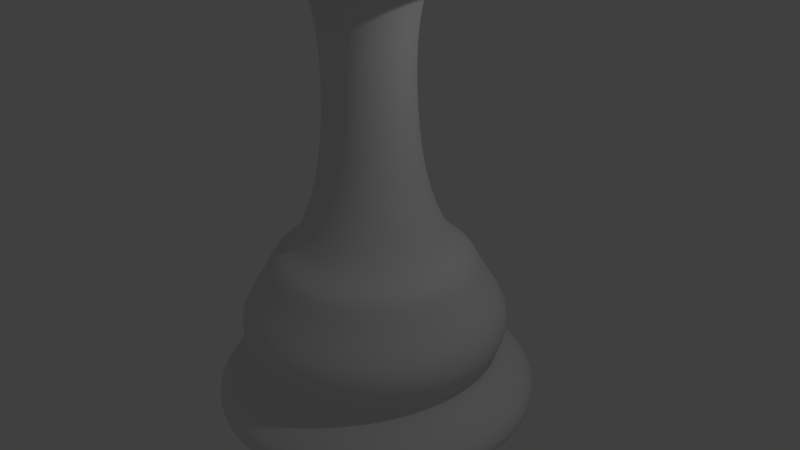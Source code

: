 # Source: queen.blend  (saved by Blender 2.76.0; exported with 4.5.12 LTS)
import bpy
from mathutils import Matrix  # noqa: F401  (used for matrix-valued properties, if any)

bpy.ops.wm.read_factory_settings(use_empty=True)
scene = bpy.context.scene
scene.name = 'Scene'

# ---- collections
col_collection_1 = bpy.data.collections.new('Collection 1'); scene.collection.children.link(col_collection_1)

# ---- world
world_world = bpy.data.worlds.new('World'); scene.world = world_world
world_world.color = (0.05088, 0.05088, 0.05088)
world_world.use_sun_shadow = False
world_world.sun_shadow_jitter_overblur = 0.0
world_world.cycles.sampling_method = 'MANUAL'
world_world.cycles.sample_map_resolution = 256

# ---- cameras
cam_camera = bpy.data.cameras.new('Camera')
cam_camera.clip_end = 100.0
cam_camera.lens = 35.0
cam_camera.sensor_width = 32.0
cam_camera.sensor_height = 18.0
cam_camera.ortho_scale = 7.314
cam_camera.dof.focus_distance = 0.0
cam_camera.dof.aperture_fstop = 128.0

# ---- lights
light_lamp = bpy.data.lights.new('Lamp', 'POINT')
light_lamp.transmission_factor = 0.0
light_lamp.cutoff_distance = 30.0
light_lamp.energy = 100.0
light_lamp.shadow_buffer_clip_start = 1.001
light_lamp.shadow_soft_size = 0.1
light_lamp.shadow_maximum_resolution = 0.006
light_lamp.use_absolute_resolution = True
light_lamp.cycles.use_multiple_importance_sampling = False

# ---- meshes
me_sphere = bpy.data.meshes.new('Sphere')
me_sphere.from_pydata([(-0.5338, -0.2211, -2.333), (-0.4085, -0.4085, -2.333), (-0.2211, -0.5338, -2.333), (-3.394e-07, -0.5778, -2.333), (0.2211, -0.5338, -2.333), (0.4085, -0.4085, -2.333), (0.5338, -0.2211, -2.333), (0.5778, -1.972e-07, -2.333), (0.5338, 0.2211, -2.333), (0.4085, 0.4085, -2.333), (0.2211, 0.5338, -2.333), (3.561e-08, 0.5778, -2.333), (-0.2211, 0.5338, -2.333), (-0.4085, 0.4085, -2.333), (-0.5338, 0.2211, -2.333), (-0.5778, 3.114e-08, -2.333), (-0.6648, 2.883e-08, -3.287), (-0.6142, 0.2544, -3.287), (-0.4701, 0.4701, -3.287), (-0.2544, 0.6142, -3.287), (-1.233e-07, 0.6648, -3.287), (0.2544, 0.6142, -3.287), (0.4701, 0.4701, -3.287), (0.6142, 0.2544, -3.287), (0.6648, -2.339e-07, -3.287), (0.6142, -0.2544, -3.287), (0.4701, -0.4701, -3.287), (0.2544, -0.6142, -3.287), (-5.548e-07, -0.6648, -3.287), (-0.2544, -0.6142, -3.287), (-0.4701, -0.4701, -3.287), (-0.6142, -0.2544, -3.287), (-1.0, 1.893e-08, -4.136), (-0.9242, 0.3828, -4.136), (-0.7074, 0.7074, -4.136), (-0.3828, 0.9242, -4.136), (-1.953e-07, 1.0, -4.136), (0.3828, 0.9242, -4.136), (0.7074, 0.7074, -4.136), (0.9242, 0.3828, -4.136), (1.0, -3.764e-07, -4.136), (0.9242, -0.3828, -4.136), (0.7074, -0.7074, -4.136), (0.3828, -0.9242, -4.136), (-8.446e-07, -1.0, -4.136), (-0.3828, -0.9242, -4.136), (-0.7074, -0.7074, -4.136), (-0.9242, -0.3828, -4.136), (-1.336, 1.778e-08, -4.265), (-1.235, 0.5114, -4.265), (-0.9449, 0.9449, -4.265), (-0.5114, 1.235, -4.265), (-7.223e-08, 1.336, -4.265), (0.5114, 1.235, -4.265), (0.9449, 0.9449, -4.265), (1.235, 0.5114, -4.265), (1.336, -5.103e-07, -4.265), (1.235, -0.5114, -4.265), (0.9449, -0.9449, -4.265), (0.5114, -1.235, -4.265), (-9.396e-07, -1.336, -4.265), (-0.5114, -1.235, -4.265), (-0.9449, -0.9449, -4.265), (-1.235, -0.5114, -4.265), (-1.485, 1.437e-08, -4.652), (-1.372, 0.5683, -4.652), (-1.05, 1.05, -4.652), (-0.5683, 1.372, -4.652), (8.869e-08, 1.485, -4.652), (0.5683, 1.372, -4.652), (1.05, 1.05, -4.652), (1.372, 0.5683, -4.652), (1.485, -5.725e-07, -4.652), (1.372, -0.5683, -4.652), (1.05, -1.05, -4.652), (0.5683, -1.372, -4.652), (-8.752e-07, -1.485, -4.652), (-0.5683, -1.372, -4.652), (-1.05, -1.05, -4.652), (-1.372, -0.5683, -4.652), (-1.796, 2.482e-08, -5.038), (-1.659, 0.6873, -5.038), (-1.27, 1.27, -5.038), (-0.6873, 1.659, -5.038), (1.9e-07, 1.796, -5.038), (0.6873, 1.659, -5.038), (1.27, 1.27, -5.038), (1.659, 0.6873, -5.038), (1.796, -6.849e-07, -5.038), (1.659, -0.6873, -5.038), (1.27, -1.27, -5.038), (0.6873, -1.659, -5.038), (-9.757e-07, -1.796, -5.038), (-0.6873, -1.659, -5.038), (-1.27, -1.27, -5.038), (-1.659, -0.6873, -5.038), (-1.796, 2.482e-08, -5.415), (-1.659, 0.6873, -5.415), (-1.27, 1.27, -5.415), (-0.6873, 1.659, -5.415), (1.639e-07, 1.796, -5.415), (0.6873, 1.659, -5.415), (1.27, 1.27, -5.415), (1.659, 0.6873, -5.415), (1.796, -6.849e-07, -5.415), (1.659, -0.6873, -5.415), (1.27, -1.27, -5.415), (0.6873, -1.659, -5.415), (-1.002e-06, -1.796, -5.415), (-0.6873, -1.659, -5.415), (-1.27, -1.27, -5.415), (-1.659, -0.6873, -5.415), (-1.593, 2.13e-08, -5.586), (-1.472, 0.6096, -5.586), (-1.126, 1.126, -5.586), (-0.6096, 1.472, -5.586), (8.982e-08, 1.593, -5.586), (0.6096, 1.472, -5.586), (1.126, 1.126, -5.586), (1.472, 0.6096, -5.586), (1.593, -6.083e-07, -5.586), (1.472, -0.6096, -5.586), (1.126, -1.126, -5.586), (0.6096, -1.472, -5.586), (-9.442e-07, -1.593, -5.586), (-0.6096, -1.472, -5.586), (-1.126, -1.126, -5.586), (-1.472, -0.6096, -5.586), (-1.775, 2.544e-08, -5.791), (-1.64, 0.6794, -5.791), (-1.255, 1.255, -5.791), (-0.6794, 1.64, -5.791), (1.353e-07, 1.775, -5.791), (0.6794, 1.64, -5.791), (1.255, 1.255, -5.791), (1.64, 0.6794, -5.791), (1.775, -6.762e-07, -5.791), (1.64, -0.6794, -5.791), (1.255, -1.255, -5.791), (0.6794, -1.64, -5.791), (-1.017e-06, -1.775, -5.791), (-0.6794, -1.64, -5.791), (-1.255, -1.255, -5.791), (-1.64, -0.6794, -5.791), (-2.199, 3.775e-08, -6.102), (-2.032, 0.8417, -6.102), (-1.555, 1.555, -6.102), (-0.8417, 2.032, -6.102), (1.903e-07, 2.199, -6.102), (0.8417, 2.032, -6.102), (1.555, 1.555, -6.102), (2.032, 0.8417, -6.102), (2.199, -8.315e-07, -6.102), (2.032, -0.8417, -6.102), (1.555, -1.555, -6.102), (0.8417, -2.032, -6.102), (-1.237e-06, -2.199, -6.102), (-0.8417, -2.032, -6.102), (-1.555, -1.555, -6.102), (-2.032, -0.8417, -6.102), (-1.85, 8.548e-08, -6.403), (-1.71, 0.7081, -6.403), (-1.308, 1.308, -6.403), (-0.7081, 1.71, -6.403), (1.572e-07, 1.85, -6.403), (0.7081, 1.71, -6.403), (1.308, 1.308, -6.403), (1.71, 0.7081, -6.403), (1.85, -7.281e-07, -6.403), (1.71, -0.7081, -6.403), (1.308, -1.308, -6.403), (0.7081, -1.71, -6.403), (-1.021e-06, -1.85, -6.403), (-0.7081, -1.71, -6.403), (-1.308, -1.308, -6.403), (-1.71, -0.7081, -6.403), (-2.199, 3.775e-08, -6.403), (-2.032, 0.8417, -6.403), (-1.555, 1.555, -6.403), (-0.8417, 2.032, -6.403), (1.493e-07, 2.199, -6.403), (0.8417, 2.032, -6.403), (1.555, 1.555, -6.403), (2.032, 0.8417, -6.403), (2.199, -8.315e-07, -6.403), (2.032, -0.8417, -6.403), (1.555, -1.555, -6.403), (0.8417, -2.032, -6.403), (-1.278e-06, -2.199, -6.403), (-0.8417, -2.032, -6.403), (-1.555, -1.555, -6.403), (-2.032, -0.8417, -6.403), (-0.5338, -0.2211, -1.706), (-0.5778, 3.114e-08, -1.706), (-0.4085, -0.4085, -1.706), (-0.2211, -0.5338, -1.706), (-2.798e-07, -0.5778, -1.706), (0.2211, -0.5338, -1.706), (0.4085, -0.4085, -1.706), (0.5338, -0.2211, -1.706), (0.5778, -1.972e-07, -1.706), (0.5338, 0.2211, -1.706), (0.4085, 0.4085, -1.706), (0.2211, 0.5338, -1.706), (9.521e-08, 0.5778, -1.706), (-0.2211, 0.5338, -1.706), (-0.4085, 0.4085, -1.706), (-0.5338, 0.2211, -1.706), (-0.5717, -0.2368, -1.267), (-0.6188, 3.249e-08, -1.267), (-0.4376, -0.4376, -1.267), (-0.2368, -0.5717, -1.267), (-2.965e-07, -0.6188, -1.267), (0.2368, -0.5717, -1.267), (0.4376, -0.4376, -1.267), (0.5717, -0.2368, -1.267), (0.6188, -2.121e-07, -1.267), (0.5717, 0.2368, -1.267), (0.4376, 0.4376, -1.267), (0.2368, 0.5717, -1.267), (1.052e-07, 0.6188, -1.267), (-0.2368, 0.5717, -1.267), (-0.4376, 0.4376, -1.267), (-0.5717, 0.2368, -1.267), (-0.677, -0.2804, -0.864), (-0.7328, 3.127e-08, -0.864), (-0.5181, -0.5181, -0.864), (-0.2804, -0.677, -0.864), (-3.456e-07, -0.7328, -0.864), (0.2804, -0.677, -0.864), (0.5181, -0.5181, -0.864), (0.677, -0.2804, -0.864), (0.7328, -2.583e-07, -0.864), (0.677, 0.2804, -0.864), (0.5181, 0.5181, -0.864), (0.2804, 0.677, -0.864), (1.3e-07, 0.7328, -0.864), (-0.2804, 0.677, -0.864), (-0.5181, 0.5181, -0.864), (-0.677, 0.2804, -0.864), (-0.785, -0.3252, -0.7834), (-0.8497, 3.181e-08, -0.7834), (-0.6008, -0.6008, -0.7834), (-0.3252, -0.785, -0.7834), (-3.925e-07, -0.8497, -0.7834), (0.3252, -0.785, -0.7834), (0.6008, -0.6008, -0.7834), (0.785, -0.3252, -0.7834), (0.8497, -3.04e-07, -0.7834), (0.785, 0.3252, -0.7834), (0.6008, 0.6008, -0.7834), (0.3252, 0.785, -0.7834), (1.591e-07, 0.8497, -0.7834), (-0.3252, 0.785, -0.7834), (-0.6008, 0.6008, -0.7834), (-0.785, 0.3252, -0.7834), (-1.022, -0.4234, -0.7117), (-1.106, 2.678e-08, -0.7117), (-0.7823, -0.7823, -0.7117), (-0.4234, -1.022, -0.7117), (-4.885e-07, -1.106, -0.7117), (0.4234, -1.022, -0.7117), (0.7823, -0.7823, -0.7117), (1.022, -0.4234, -0.7117), (1.106, -4.105e-07, -0.7117), (1.022, 0.4234, -0.7117), (0.7823, 0.7823, -0.7117), (0.4234, 1.022, -0.7117), (2.296e-07, 1.106, -0.7117), (-0.4234, 1.022, -0.7117), (-0.7823, 0.7823, -0.7117), (-1.022, 0.4234, -0.7117), (-1.13, -0.468, -0.6849), (-1.223, 2.784e-08, -0.6849), (-0.8648, -0.8648, -0.6849), (-0.468, -1.13, -0.6849), (-5.329e-07, -1.223, -0.6849), (0.468, -1.13, -0.6849), (0.8648, -0.8648, -0.6849), (1.13, -0.468, -0.6849), (1.223, -4.555e-07, -0.6849), (1.13, 0.468, -0.6849), (0.8648, 0.8648, -0.6849), (0.468, 1.13, -0.6849), (2.609e-07, 1.223, -0.6849), (-0.468, 1.13, -0.6849), (-0.8648, 0.8648, -0.6849), (-1.13, 0.468, -0.6849), (-1.171, -0.4852, -0.6413), (-1.268, 2.866e-08, -0.6413), (-0.8966, -0.8966, -0.6413), (-0.4852, -1.171, -0.6413), (-5.506e-07, -1.268, -0.6413), (0.4852, -1.171, -0.6413), (0.8966, -0.8966, -0.6413), (1.171, -0.4852, -0.6413), (1.268, -4.725e-07, -0.6413), (1.171, 0.4852, -0.6413), (0.8966, 0.8966, -0.6413), (0.4852, 1.171, -0.6413), (2.724e-07, 1.268, -0.6413), (-0.4852, 1.171, -0.6413), (-0.8966, 0.8966, -0.6413), (-1.171, 0.4852, -0.6413), (-1.171, -0.4852, -0.604), (-1.268, 2.866e-08, -0.604), (-0.8966, -0.8966, -0.604), (-0.4852, -1.171, -0.604), (-5.506e-07, -1.268, -0.604), (0.4852, -1.171, -0.604), (0.8966, -0.8966, -0.604), (1.171, -0.4852, -0.604), (1.268, -4.725e-07, -0.604), (1.171, 0.4852, -0.604), (0.8966, 0.8966, -0.604), (0.4852, 1.171, -0.604), (2.724e-07, 1.268, -0.604), (-0.4852, 1.171, -0.604), (-0.8966, 0.8966, -0.604), (-1.171, 0.4852, -0.604), (-1.136, -0.4704, -0.5791), (-1.229, 2.869e-08, -0.5791), (-0.8692, -0.8692, -0.5791), (-0.4704, -1.136, -0.5791), (-5.349e-07, -1.229, -0.5791), (0.4704, -1.136, -0.5791), (0.8692, -0.8692, -0.5791), (1.136, -0.4704, -0.5791), (1.229, -4.571e-07, -0.5791), (1.136, 0.4704, -0.5791), (0.8692, 0.8692, -0.5791), (0.4704, 1.136, -0.5791), (2.629e-07, 1.229, -0.5791), (-0.4704, 1.136, -0.5791), (-0.8692, 0.8692, -0.5791), (-1.136, 0.4704, -0.5791), (-1.097, -0.4542, -0.5543), (-1.187, 2.854e-08, -0.5543), (-0.8393, -0.8393, -0.5543), (-0.4542, -1.097, -0.5543), (-5.183e-07, -1.187, -0.5543), (0.4542, -1.097, -0.5543), (0.8393, -0.8393, -0.5543), (1.097, -0.4542, -0.5543), (1.187, -4.405e-07, -0.5543), (1.097, 0.4542, -0.5543), (0.8393, 0.8393, -0.5543), (0.4542, 1.097, -0.5543), (2.521e-07, 1.187, -0.5543), (-0.4542, 1.097, -0.5543), (-0.8393, 0.8393, -0.5543), (-1.097, 0.4542, -0.5543), (-1.003, -0.4153, -0.5232), (-1.085, 2.562e-08, -0.5232), (-0.7675, -0.7675, -0.5232), (-0.4153, -1.003, -0.5232), (-4.771e-07, -1.085, -0.5232), (0.4153, -1.003, -0.5232), (0.7675, -0.7675, -0.5232), (1.003, -0.4153, -0.5232), (1.085, -4.033e-07, -0.5232), (1.003, 0.4153, -0.5232), (0.7675, 0.7675, -0.5232), (0.4153, 1.003, -0.5232), (2.273e-07, 1.085, -0.5232), (-0.4153, 1.003, -0.5232), (-0.7675, 0.7675, -0.5232), (-1.003, 0.4153, -0.5232), (-0.7146, -0.296, -0.4796), (-0.7735, 1.772e-08, -0.4796), (-0.5469, -0.5469, -0.4796), (-0.296, -0.7146, -0.4796), (-3.55e-07, -0.7735, -0.4796), (0.296, -0.7146, -0.4796), (0.5469, -0.5469, -0.4796), (0.7146, -0.296, -0.4796), (0.7735, -2.88e-07, -0.4796), (0.7146, 0.296, -0.4796), (0.5469, 0.5469, -0.4796), (0.296, 0.7146, -0.4796), (1.47e-07, 0.7735, -0.4796), (-0.296, 0.7146, -0.4796), (-0.5469, 0.5469, -0.4796), (-0.7146, 0.296, -0.4796), (-0.7146, -0.296, -0.4796), (-0.7735, 1.772e-08, -0.4796), (-0.5469, -0.5469, -0.4796), (-0.296, -0.7146, -0.4796), (-3.55e-07, -0.7735, -0.4796), (0.296, -0.7146, -0.4796), (0.5469, -0.5469, -0.4796), (0.7146, -0.296, -0.4796), (0.7735, -2.88e-07, -0.4796), (0.7146, 0.296, -0.4796), (0.5469, 0.5469, -0.4796), (0.296, 0.7146, -0.4796), (1.47e-07, 0.7735, -0.4796), (-0.296, 0.7146, -0.4796), (-0.5469, 0.5469, -0.4796), (-0.7146, 0.296, -0.4796), (-0.6086, -0.2521, -0.3801), (-0.6587, 1.647e-08, -0.3801), (-0.4658, -0.4658, -0.3801), (-0.2521, -0.6085, -0.3801), (-3.117e-07, -0.6587, -0.3801), (0.2521, -0.6086, -0.3801), (0.4658, -0.4658, -0.3801), (0.6085, -0.2521, -0.3801), (0.6587, -2.438e-07, -0.3801), (0.6086, 0.2521, -0.3801), (0.4658, 0.4658, -0.3801), (0.2521, 0.6086, -0.3801), (1.158e-07, 0.6587, -0.3801), (-0.2521, 0.6086, -0.3801), (-0.4658, 0.4658, -0.3801), (-0.6086, 0.2521, -0.3801), (-0.5425, -0.2247, -0.318), (-0.5872, 1.428e-08, -0.318), (-0.4152, -0.4152, -0.318), (-0.2247, -0.5425, -0.318), (-2.856e-07, -0.5872, -0.318), (0.2247, -0.5425, -0.318), (0.4152, -0.4152, -0.318), (0.5425, -0.2247, -0.318), (0.5872, -2.178e-07, -0.318), (0.5425, 0.2247, -0.318), (0.4152, 0.4152, -0.318), (0.2247, 0.5425, -0.318), (9.555e-08, 0.5872, -0.318), (-0.2247, 0.5425, -0.318), (-0.4152, 0.4152, -0.318), (-0.5425, 0.2247, -0.318), (-0.5286, -0.2189, -0.2964), (-0.5721, 1.346e-08, -0.2964), (-0.4046, -0.4046, -0.2964), (-0.2189, -0.5286, -0.2964), (-2.802e-07, -0.5721, -0.2964), (0.2189, -0.5286, -0.2964), (0.4046, -0.4046, -0.2964), (0.5286, -0.2189, -0.2964), (0.5721, -2.126e-07, -0.2964), (0.5286, 0.2189, -0.2964), (0.4046, 0.4046, -0.2964), (0.2189, 0.5286, -0.2964), (9.12e-08, 0.5721, -0.2964), (-0.2189, 0.5286, -0.2964), (-0.4046, 0.4046, -0.2964), (-0.5286, 0.2189, -0.2964), (-0.5286, -0.2189, -0.2784), (-0.5721, 1.346e-08, -0.2784), (-0.4046, -0.4046, -0.2784), (-0.2189, -0.5286, -0.2784), (-2.802e-07, -0.5721, -0.2784), (0.2189, -0.5286, -0.2784), (0.4046, -0.4046, -0.2784), (0.5286, -0.2189, -0.2784), (0.5721, -2.126e-07, -0.2784), (0.5286, 0.2189, -0.2784), (0.4046, 0.4046, -0.2784), (0.2189, 0.5286, -0.2784), (9.12e-08, 0.5721, -0.2784), (-0.2189, 0.5286, -0.2784), (-0.4046, 0.4046, -0.2784), (-0.5286, 0.2189, -0.2784), (-0.5344, -0.2214, -0.2604), (-0.5784, 1.355e-08, -0.2604), (-0.409, -0.409, -0.2604), (-0.2214, -0.5344, -0.2604), (-2.824e-07, -0.5784, -0.2604), (0.2214, -0.5344, -0.2604), (0.409, -0.409, -0.2604), (0.5344, -0.2214, -0.2604), (0.5784, -2.151e-07, -0.2604), (0.5344, 0.2214, -0.2604), (0.409, 0.409, -0.2604), (0.2214, 0.5344, -0.2604), (9.307e-08, 0.5784, -0.2604), (-0.2214, 0.5344, -0.2604), (-0.409, 0.409, -0.2604), (-0.5344, 0.2214, -0.2604), (-0.5527, -0.2289, -0.2388), (-0.5983, 1.462e-08, -0.2388), (-0.423, -0.423, -0.2388), (-0.2289, -0.5527, -0.2388), (-2.9e-07, -0.5983, -0.2388), (0.2289, -0.5527, -0.2388), (0.423, -0.423, -0.2388), (0.5527, -0.2289, -0.2388), (0.5983, -2.218e-07, -0.2388), (0.5527, 0.2289, -0.2388), (0.423, 0.423, -0.2388), (0.2289, 0.5527, -0.2388), (9.83e-08, 0.5983, -0.2388), (-0.2289, 0.5527, -0.2388), (-0.423, 0.423, -0.2388), (-0.5527, 0.2289, -0.2388), (-0.5969, -0.2473, -0.2028), (-0.6461, 1.601e-08, -0.2028), (-0.4569, -0.4569, -0.2028), (-0.2473, -0.5969, -0.2028), (-3.079e-07, -0.6461, -0.2028), (0.2473, -0.5969, -0.2028), (0.4569, -0.4569, -0.2028), (0.5969, -0.2473, -0.2028), (0.6461, -2.393e-07, -0.2028), (0.5969, 0.2473, -0.2028), (0.4569, 0.4569, -0.2028), (0.2473, 0.5969, -0.2028), (1.115e-07, 0.6461, -0.2028), (-0.2473, 0.5969, -0.2028), (-0.4569, 0.4569, -0.2028), (-0.5969, 0.2473, -0.2028), (-0.6694, -0.2773, -0.1704), (-0.7246, 1.841e-08, -0.1704), (-0.5124, -0.5124, -0.1704), (-0.2773, -0.6694, -0.1704), (-3.357e-07, -0.7246, -0.1704), (0.2773, -0.6694, -0.1704), (0.5124, -0.5124, -0.1704), (0.6694, -0.2773, -0.1704), (0.7246, -2.679e-07, -0.1704), (0.6694, 0.2773, -0.1704), (0.5124, 0.5124, -0.1704), (0.2773, 0.6694, -0.1704), (1.346e-07, 0.7246, -0.1704), (-0.2773, 0.6694, -0.1704), (-0.5124, 0.5124, -0.1704), (-0.6694, 0.2773, -0.1704), (-0.7023, -0.2909, -0.1554), (-0.7602, 1.831e-08, -0.1554), (-0.5375, -0.5375, -0.1554), (-0.2909, -0.7023, -0.1554), (-3.486e-07, -0.7602, -0.1554), (0.2909, -0.7023, -0.1554), (0.5375, -0.5375, -0.1554), (0.7023, -0.2909, -0.1554), (0.7602, -2.821e-07, -0.1554), (0.7023, 0.2909, -0.1554), (0.5375, 0.5375, -0.1554), (0.2909, 0.7023, -0.1554), (1.448e-07, 0.7602, -0.1554), (-0.2909, 0.7023, -0.1554), (-0.5375, 0.5375, -0.1554), (-0.7023, 0.2909, -0.1554), (-0.7217, -0.2989, -0.1429), (-0.7812, 1.902e-08, -0.1429), (-0.5524, -0.5524, -0.1429), (-0.2989, -0.7217, -0.1429), (-3.565e-07, -0.7812, -0.1429), (0.2989, -0.7217, -0.1429), (0.5524, -0.5524, -0.1429), (0.7217, -0.2989, -0.1429), (0.7812, -2.897e-07, -0.1429), (0.7217, 0.2989, -0.1429), (0.5524, 0.5524, -0.1429), (0.2989, 0.7217, -0.1429), (1.506e-07, 0.7812, -0.1429), (-0.2989, 0.7217, -0.1429), (-0.5524, 0.5524, -0.1429), (-0.7217, 0.2989, -0.1429), (-0.7325, -0.3034, -0.1304), (-0.7928, 1.911e-08, -0.1304), (-0.5606, -0.5606, -0.1304), (-0.3034, -0.7325, -0.1304), (-3.604e-07, -0.7928, -0.1304), (0.3034, -0.7325, -0.1304), (0.5606, -0.5606, -0.1304), (0.7325, -0.3034, -0.1304), (0.7928, -2.942e-07, -0.1304), (0.7325, 0.3034, -0.1304), (0.5606, 0.5606, -0.1304), (0.3034, 0.7325, -0.1304), (1.542e-07, 0.7928, -0.1304), (-0.3034, 0.7325, -0.1304), (-0.5606, 0.5606, -0.1304), (-0.7325, 0.3034, -0.1304), (-0.7325, -0.3034, -0.1154), (-0.7928, 1.911e-08, -0.1154), (-0.5606, -0.5606, -0.1154), (-0.3034, -0.7325, -0.1154), (-3.604e-07, -0.7928, -0.1154), (0.3034, -0.7325, -0.1154), (0.5606, -0.5606, -0.1154), (0.7325, -0.3034, -0.1154), (0.7928, -2.942e-07, -0.1154), (0.7325, 0.3034, -0.1154), (0.5606, 0.5606, -0.1154), (0.3034, 0.7325, -0.1154), (1.542e-07, 0.7928, -0.1154), (-0.3034, 0.7325, -0.1154), (-0.5606, 0.5606, -0.1154), (-0.7325, 0.3034, -0.1154), (-0.7199, -0.2982, -0.1004), (-0.7793, 1.891e-08, -0.1004), (-0.551, -0.551, -0.1004), (-0.2982, -0.7199, -0.1004), (-3.564e-07, -0.7793, -0.1004), (0.2982, -0.7199, -0.1004), (0.551, -0.551, -0.1004), (0.7199, -0.2982, -0.1004), (0.7793, -2.891e-07, -0.1004), (0.7199, 0.2982, -0.1004), (0.551, 0.551, -0.1004), (0.2982, 0.7199, -0.1004), (1.494e-07, 0.7793, -0.1004), (-0.2982, 0.7199, -0.1004), (-0.551, 0.551, -0.1004), (-0.7199, 0.2982, -0.1004), (-0.671, -0.2779, -0.07543), (-0.7263, 1.762e-08, -0.07543), (-0.5136, -0.5136, -0.07543), (-0.2779, -0.671, -0.07543), (-3.393e-07, -0.7263, -0.07543), (0.2779, -0.671, -0.07543), (0.5136, -0.5136, -0.07543), (0.671, -0.2779, -0.07543), (0.7263, -2.694e-07, -0.07543), (0.671, 0.2779, -0.07543), (0.5136, 0.5136, -0.07543), (0.2779, 0.671, -0.07543), (1.321e-07, 0.7263, -0.07543), (-0.2779, 0.671, -0.07543), (-0.5136, 0.5136, -0.07543), (-0.671, 0.2779, -0.07543), (-0.6208, -0.2571, -0.05794), (-0.6719, 1.7e-08, -0.05794), (-0.4751, -0.4751, -0.05794), (-0.2571, -0.6207, -0.05794), (-3.223e-07, -0.6719, -0.05794), (0.2571, -0.6207, -0.05794), (0.4751, -0.4751, -0.05794), (0.6207, -0.2571, -0.05794), (0.6719, -2.485e-07, -0.05794), (0.6207, 0.2571, -0.05794), (0.4751, 0.4751, -0.05794), (0.2571, 0.6207, -0.05794), (1.139e-07, 0.6719, -0.05794), (-0.2571, 0.6207, -0.05794), (-0.4751, 0.4751, -0.05794), (-0.6208, 0.2571, -0.05794), (-0.5356, -0.2219, -0.04045), (-0.5797, 1.493e-08, -0.04045), (-0.4099, -0.4099, -0.04045), (-0.2219, -0.5356, -0.04045), (-2.934e-07, -0.5797, -0.04045), (0.2219, -0.5356, -0.04045), (0.4099, -0.4099, -0.04045), (0.5356, -0.2219, -0.04045), (0.5797, -2.142e-07, -0.04045), (0.5356, 0.2219, -0.04045), (0.4099, 0.4099, -0.04045), (0.2219, 0.5356, -0.04045), (8.291e-08, 0.5797, -0.04045), (-0.2219, 0.5356, -0.04045), (-0.4099, 0.4099, -0.04045), (-0.5356, 0.2219, -0.04045), (-0.497, -0.2059, -0.02378), (-0.538, 1.439e-08, -0.02378), (-0.3804, -0.3804, -0.02378), (-0.2059, -0.497, -0.02378), (-2.798e-07, -0.538, -0.02378), (0.2059, -0.497, -0.02378), (0.3804, -0.3804, -0.02378), (0.497, -0.2059, -0.02378), (0.538, -1.982e-07, -0.02378), (0.497, 0.2059, -0.02378), (0.3804, 0.3804, -0.02378), (0.2059, 0.497, -0.02378), (6.942e-08, 0.538, -0.02378), (-0.2059, 0.497, -0.02378), (-0.3804, 0.3804, -0.02378), (-0.497, 0.2059, -0.02378), (-0.4878, -0.2021, -0.01129), (-0.528, 1.443e-08, -0.01129), (-0.3734, -0.3734, -0.01129), (-0.2021, -0.4878, -0.01129), (-2.763e-07, -0.528, -0.01129), (0.2021, -0.4878, -0.01129), (0.3734, -0.3734, -0.01129), (0.4878, -0.2021, -0.01129), (0.528, -1.942e-07, -0.01129), (0.4878, 0.2021, -0.01129), (0.3734, 0.3734, -0.01129), (0.2021, 0.4878, -0.01129), (6.642e-08, 0.528, -0.01129), (-0.2021, 0.4878, -0.01129), (-0.3734, 0.3734, -0.01129), (-0.4878, 0.2021, -0.01129), (-0.4725, -0.1957, 0.003291), (-0.5114, 1.427e-08, 0.003291), (-0.3616, -0.3616, 0.003291), (-0.1957, -0.4725, 0.003291), (-2.705e-07, -0.5114, 0.003291), (0.1957, -0.4725, 0.003291), (0.3616, -0.3616, 0.003291), (0.4725, -0.1957, 0.003291), (0.5114, -1.879e-07, 0.003291), (0.4725, 0.1957, 0.003291), (0.3616, 0.3616, 0.003291), (0.1957, 0.4725, 0.003291), (6.147e-08, 0.5114, 0.003291), (-0.1957, 0.4725, 0.003291), (-0.3616, 0.3616, 0.003291), (-0.4725, 0.1957, 0.003291), (-0.4619, -0.1913, 0.02203), (-0.4999, 1.395e-08, 0.02203), (-0.3535, -0.3535, 0.02203), (-0.1913, -0.4619, 0.02203), (-2.665e-07, -0.4999, 0.02203), (0.1913, -0.4619, 0.02203), (0.3535, -0.3535, 0.02203), (0.4619, -0.1913, 0.02203), (0.4999, -1.836e-07, 0.02203), (0.4619, 0.1913, 0.02203), (0.3535, 0.3535, 0.02203), (0.1913, 0.4619, 0.02203), (5.798e-08, 0.4999, 0.02203), (-0.1913, 0.4619, 0.02203), (-0.3535, 0.3535, 0.02203), (-0.4619, 0.1913, 0.02203), (-0.4508, -0.1867, 0.04453), (-0.4879, 1.375e-08, 0.04453), (-0.345, -0.345, 0.04453), (-0.1867, -0.4508, 0.04453), (-2.625e-07, -0.4879, 0.04453), (0.1867, -0.4508, 0.04453), (0.345, -0.345, 0.04453), (0.4508, -0.1867, 0.04453), (0.4879, -1.791e-07, 0.04453), (0.4508, 0.1867, 0.04453), (0.345, 0.345, 0.04453), (0.1867, 0.4508, 0.04453), (5.418e-08, 0.4879, 0.04453), (-0.1867, 0.4508, 0.04453), (-0.345, 0.345, 0.04453), (-0.4508, 0.1867, 0.04453), (-0.4443, -0.184, 0.06202), (-0.4809, 1.385e-08, 0.06202), (-0.34, -0.34, 0.06202), (-0.184, -0.4443, 0.06202), (-2.601e-07, -0.4809, 0.06202), (0.184, -0.4443, 0.06202), (0.34, -0.34, 0.06202), (0.4443, -0.184, 0.06202), (0.4809, -1.762e-07, 0.06202), (0.4443, 0.184, 0.06202), (0.34, 0.34, 0.06202), (0.184, 0.4443, 0.06202), (5.199e-08, 0.4809, 0.06202), (-0.184, 0.4443, 0.06202), (-0.34, 0.34, 0.06202), (-0.4443, 0.184, 0.06202), (-0.4381, -0.1815, 0.08632), (-0.4742, 1.38e-08, 0.08632), (-0.3353, -0.3353, 0.08632), (-0.1815, -0.4381, 0.08632), (-2.578e-07, -0.4742, 0.08632), (0.1815, -0.4381, 0.08632), (0.3353, -0.3353, 0.08632), (0.4381, -0.1815, 0.08632), (0.4742, -1.736e-07, 0.08632), (0.4381, 0.1815, 0.08632), (0.3353, 0.3353, 0.08632), (0.1815, 0.4381, 0.08632), (5.004e-08, 0.4742, 0.08632), (-0.1815, 0.4381, 0.08632), (-0.3353, 0.3353, 0.08632), (-0.4381, 0.1815, 0.08632), (-0.4287, -0.1776, 0.121), (-0.4641, 1.362e-08, 0.121), (-0.3281, -0.3281, 0.121), (-0.1776, -0.4287, 0.121), (-2.542e-07, -0.4641, 0.121), (0.1776, -0.4287, 0.121), (0.3281, -0.3281, 0.121), (0.4287, -0.1776, 0.121), (0.4641, -1.698e-07, 0.121), (0.4287, 0.1776, 0.121), (0.3281, 0.3281, 0.121), (0.1776, 0.4287, 0.121), (4.697e-08, 0.4641, 0.121), (-0.1776, 0.4287, 0.121), (-0.3281, 0.3281, 0.121), (-0.4287, 0.1776, 0.121), (-0.4221, -0.1748, 0.1471), (-0.4568, 1.319e-08, 0.1471), (-0.323, -0.323, 0.1471), (-0.1748, -0.4221, 0.1471), (-2.518e-07, -0.4568, 0.1471), (0.1748, -0.4221, 0.1471), (0.323, -0.323, 0.1471), (0.4221, -0.1748, 0.1471), (0.4568, -1.674e-07, 0.1471), (0.4221, 0.1748, 0.1471), (0.323, 0.323, 0.1471), (0.1748, 0.4221, 0.1471), (4.476e-08, 0.4568, 0.1471), (-0.1748, 0.4221, 0.1471), (-0.323, 0.323, 0.1471), (-0.4221, 0.1748, 0.1471), (-0.414, -0.1715, 0.176), (-0.4481, 1.338e-08, 0.176), (-0.3169, -0.3169, 0.176), (-0.1715, -0.414, 0.176), (-2.486e-07, -0.4481, 0.176), (0.1715, -0.414, 0.176), (0.3169, -0.3169, 0.176), (0.414, -0.1715, 0.176), (0.4481, -1.637e-07, 0.176), (0.414, 0.1715, 0.176), (0.3169, 0.3169, 0.176), (0.1715, 0.414, 0.176), (4.231e-08, 0.4481, 0.176), (-0.1715, 0.414, 0.176), (-0.3169, 0.3169, 0.176), (-0.414, 0.1715, 0.176), (-0.414, -0.1715, 0.2124), (-0.4481, 1.338e-08, 0.2124), (-0.3169, -0.3169, 0.2124), (-0.1715, -0.414, 0.2124), (-2.486e-07, -0.4481, 0.2124), (0.1715, -0.414, 0.2124), (0.3169, -0.3169, 0.2124), (0.414, -0.1715, 0.2124), (0.4481, -1.637e-07, 0.2124), (0.414, 0.1715, 0.2124), (0.3169, 0.3169, 0.2124), (0.1715, 0.414, 0.2124), (4.231e-08, 0.4481, 0.2124), (-0.1715, 0.414, 0.2124), (-0.3169, 0.3169, 0.2124), (-0.414, 0.1715, 0.2124), (-0.418, -0.1732, 0.3799), (-0.4525, 1.36e-08, 0.3799), (-0.32, -0.32, 0.3799), (-0.1732, -0.418, 0.3799), (-2.5e-07, -0.4525, 0.3799), (0.1732, -0.418, 0.3799), (0.32, -0.32, 0.3799), (0.418, -0.1732, 0.3799), (0.4525, -1.652e-07, 0.3799), (0.418, 0.1732, 0.3799), (0.32, 0.32, 0.3799), (0.1732, 0.418, 0.3799), (4.37e-08, 0.4525, 0.3799), (-0.1732, 0.418, 0.3799), (-0.32, 0.32, 0.3799), (-0.418, 0.1732, 0.3799), (-0.4374, -0.1812, 0.5773), (-0.4734, 1.409e-08, 0.5773), (-0.3348, -0.3348, 0.5773), (-0.1812, -0.4374, 0.5773), (-2.573e-07, -0.4734, 0.5773), (0.1812, -0.4374, 0.5773), (0.3348, -0.3348, 0.5773), (0.4374, -0.1812, 0.5773), (0.4734, -1.73e-07, 0.5773), (0.4374, 0.1812, 0.5773), (0.3348, 0.3348, 0.5773), (0.1812, 0.4374, 0.5773), (4.994e-08, 0.4734, 0.5773), (-0.1812, 0.4374, 0.5773), (-0.3348, 0.3348, 0.5773), (-0.4374, 0.1812, 0.5773), (-0.4686, -0.1941, 0.8052), (-0.5072, 1.404e-08, 0.8052), (-0.3587, -0.3587, 0.8052), (-0.1941, -0.4686, 0.8052), (-2.689e-07, -0.5072, 0.8052), (0.1941, -0.4686, 0.8052), (0.3587, -0.3587, 0.8052), (0.4686, -0.1941, 0.8052), (0.5072, -1.864e-07, 0.8052), (0.4686, 0.1941, 0.8052), (0.3587, 0.3587, 0.8052), (0.1941, 0.4686, 0.8052), (6.03e-08, 0.5072, 0.8052), (-0.1941, 0.4686, 0.8052), (-0.3587, 0.3587, 0.8052), (-0.4686, 0.1941, 0.8052), (-0.4739, -0.1963, 0.8168), (-0.5129, 1.426e-08, 0.8168), (-0.3627, -0.3627, 0.8168), (-0.1963, -0.4739, 0.8168), (-2.709e-07, -0.5129, 0.8168), (0.1963, -0.4739, 0.8168), (0.3627, -0.3627, 0.8168), (0.4739, -0.1963, 0.8168), (0.5129, -1.884e-07, 0.8168), (0.4739, 0.1963, 0.8168), (0.3627, 0.3627, 0.8168), (0.1963, 0.4739, 0.8168), (6.197e-08, 0.5129, 0.8168), (-0.1963, 0.4739, 0.8168), (-0.3627, 0.3627, 0.8168), (-0.4739, 0.1963, 0.8168), (-0.4855, -0.2011, 0.8298), (-0.5255, 1.392e-08, 0.8298), (-0.3716, -0.3716, 0.8298), (-0.2011, -0.4855, 0.8298), (-2.754e-07, -0.5255, 0.8298), (0.2011, -0.4855, 0.8298), (0.3716, -0.3716, 0.8298), (0.4855, -0.2011, 0.8298), (0.5255, -1.938e-07, 0.8298), (0.4855, 0.2011, 0.8298), (0.3716, 0.3716, 0.8298), (0.2011, 0.4855, 0.8298), (6.573e-08, 0.5255, 0.8298), (-0.2011, 0.4855, 0.8298), (-0.3716, 0.3716, 0.8298), (-0.4855, 0.2011, 0.8298), (-0.4986, -0.2065, 0.8385), (-0.5397, 1.329e-08, 0.8385), (-0.3816, -0.3816, 0.8385), (-0.2065, -0.4986, 0.8385), (-2.801e-07, -0.5397, 0.8385), (0.2065, -0.4986, 0.8385), (0.3816, -0.3816, 0.8385), (0.4986, -0.2065, 0.8385), (0.5397, -2e-07, 0.8385), (0.4986, 0.2065, 0.8385), (0.3816, 0.3816, 0.8385), (0.2065, 0.4986, 0.8385), (7.022e-08, 0.5397, 0.8385), (-0.2065, 0.4986, 0.8385), (-0.3816, 0.3816, 0.8385), (-0.4986, 0.2065, 0.8385), (-0.521, -0.2158, 0.8457), (-0.5639, 1.338e-08, 0.8457), (-0.3987, -0.3987, 0.8457), (-0.2158, -0.521, 0.8457), (-2.883e-07, -0.5639, 0.8457), (0.2158, -0.521, 0.8457), (0.3987, -0.3987, 0.8457), (0.521, -0.2158, 0.8457), (0.5639, -2.095e-07, 0.8457), (0.521, 0.2158, 0.8457), (0.3987, 0.3987, 0.8457), (0.2158, 0.521, 0.8457), (7.771e-08, 0.5639, 0.8457), (-0.2158, 0.521, 0.8457), (-0.3987, 0.3987, 0.8457), (-0.521, 0.2158, 0.8457), (-0.5547, -0.2298, 0.8544), (-0.6004, 1.431e-08, 0.8544), (-0.4246, -0.4246, 0.8544), (-0.2298, -0.5547, 0.8544), (-2.992e-07, -0.6004, 0.8544), (0.2298, -0.5547, 0.8544), (0.4246, -0.4246, 0.8544), (0.5547, -0.2298, 0.8544), (0.6004, -2.23e-07, 0.8544), (0.5547, 0.2298, 0.8544), (0.4246, 0.4246, 0.8544), (0.2298, 0.5547, 0.8544), (9.047e-08, 0.6004, 0.8544), (-0.2298, 0.5547, 0.8544), (-0.4246, 0.4246, 0.8544), (-0.5547, 0.2298, 0.8544), (-0.6049, -0.2506, 0.8689), (-0.6548, 1.493e-08, 0.8689), (-0.463, -0.463, 0.8689), (-0.2506, -0.6049, 0.8689), (-3.166e-07, -0.6548, 0.8689), (0.2506, -0.6049, 0.8689), (0.463, -0.463, 0.8689), (0.6049, -0.2506, 0.8689), (0.6548, -2.438e-07, 0.8689), (0.6049, 0.2506, 0.8689), (0.463, 0.463, 0.8689), (0.2506, 0.6049, 0.8689), (1.084e-07, 0.6548, 0.8689), (-0.2506, 0.6049, 0.8689), (-0.463, 0.463, 0.8689), (-0.6049, 0.2506, 0.8689), (-0.6121, -0.2536, 0.8761), (-0.6626, 1.52e-08, 0.8761), (-0.4685, -0.4685, 0.8761), (-0.2536, -0.6121, 0.8761), (-3.19e-07, -0.6626, 0.8761), (0.2536, -0.6121, 0.8761), (0.4685, -0.4685, 0.8761), (0.6121, -0.2536, 0.8761), (0.6626, -2.466e-07, 0.8761), (0.6121, 0.2536, 0.8761), (0.4685, 0.4685, 0.8761), (0.2536, 0.6121, 0.8761), (1.111e-07, 0.6626, 0.8761), (-0.2536, 0.6121, 0.8761), (-0.4685, 0.4685, 0.8761), (-0.6121, 0.2536, 0.8761), (-0.6121, -0.2536, 0.8833), (-0.6626, 1.52e-08, 0.8833), (-0.4685, -0.4685, 0.8833), (-0.2536, -0.6121, 0.8833), (-3.19e-07, -0.6626, 0.8833), (0.2536, -0.6121, 0.8833), (0.4685, -0.4685, 0.8833), (0.6121, -0.2536, 0.8833), (0.6626, -2.466e-07, 0.8833), (0.6121, 0.2536, 0.8833), (0.4685, 0.4685, 0.8833), (0.2536, 0.6121, 0.8833), (1.111e-07, 0.6626, 0.8833), (-0.2536, 0.6121, 0.8833), (-0.4685, 0.4685, 0.8833), (-0.6121, 0.2536, 0.8833), (-0.6094, -0.2524, 0.8891), (-0.6596, 1.508e-08, 0.8891), (-0.4664, -0.4664, 0.8891), (-0.2524, -0.6094, 0.8891), (-3.181e-07, -0.6596, 0.8891), (0.2524, -0.6094, 0.8891), (0.4664, -0.4664, 0.8891), (0.6094, -0.2524, 0.8891), (0.6596, -2.456e-07, 0.8891), (0.6094, 0.2524, 0.8891), (0.4664, 0.4664, 0.8891), (0.2524, 0.6094, 0.8891), (1.101e-07, 0.6596, 0.8891), (-0.2524, 0.6094, 0.8891), (-0.4664, 0.4664, 0.8891), (-0.6094, 0.2524, 0.8891), (-0.5998, -0.2484, 0.9021), (-0.6492, 1.52e-08, 0.9021), (-0.459, -0.459, 0.9021), (-0.2484, -0.5998, 0.9021), (-3.148e-07, -0.6492, 0.9021), (0.2484, -0.5998, 0.9021), (0.459, -0.459, 0.9021), (0.5998, -0.2484, 0.9021), (0.6492, -2.414e-07, 0.9021), (0.5998, 0.2484, 0.9021), (0.459, 0.459, 0.9021), (0.2484, 0.5998, 0.9021), (1.066e-07, 0.6492, 0.9021), (-0.2484, 0.5998, 0.9021), (-0.459, 0.459, 0.9021), (-0.5998, 0.2484, 0.9021), (-0.5731, -0.2374, 0.9143), (-0.6203, 1.494e-08, 0.9143), (-0.4387, -0.4386, 0.9143), (-0.2374, -0.5731, 0.9143), (-3.055e-07, -0.6203, 0.9143), (0.2374, -0.5731, 0.9143), (0.4387, -0.4387, 0.9143), (0.5731, -0.2374, 0.9143), (0.6203, -2.302e-07, 0.9143), (0.5731, 0.2374, 0.9143), (0.4387, 0.4387, 0.9143), (0.2374, 0.5731, 0.9143), (9.72e-08, 0.6203, 0.9143), (-0.2374, 0.5731, 0.9143), (-0.4387, 0.4387, 0.9143), (-0.5731, 0.2374, 0.9143), (-0.528, -0.2187, 0.9282), (-0.5715, 1.515e-08, 0.9282), (-0.4041, -0.4041, 0.9282), (-0.2187, -0.528, 0.9282), (-2.911e-07, -0.5715, 0.9282), (0.2187, -0.528, 0.9282), (0.4041, -0.4041, 0.9282), (0.528, -0.2187, 0.9282), (0.5715, -2.107e-07, 0.9282), (0.528, 0.2187, 0.9282), (0.4041, 0.4041, 0.9282), (0.2187, 0.528, 0.9282), (7.987e-08, 0.5715, 0.9282), (-0.2187, 0.528, 0.9282), (-0.4041, 0.4041, 0.9282), (-0.528, 0.2187, 0.9282), (-0.4633, -0.1919, 0.9403), (-0.5014, 1.409e-08, 0.9403), (-0.3546, -0.3546, 0.9403), (-0.1919, -0.4633, 0.9403), (-2.691e-07, -0.5014, 0.9403), (0.1919, -0.4633, 0.9403), (0.3546, -0.3546, 0.9403), (0.4633, -0.1919, 0.9403), (0.5014, -1.841e-07, 0.9403), (0.4633, 0.1919, 0.9403), (0.3546, 0.3546, 0.9403), (0.1919, 0.4633, 0.9403), (5.637e-08, 0.5014, 0.9403), (-0.1919, 0.4633, 0.9403), (-0.3546, 0.3546, 0.9403), (-0.4633, 0.1919, 0.9403), (-0.4511, -0.1869, 0.9488), (-0.4883, 1.358e-08, 0.9488), (-0.3453, -0.3453, 0.9488), (-0.1869, -0.4511, 0.9488), (-2.651e-07, -0.4883, 0.9488), (0.1869, -0.4511, 0.9488), (0.3453, -0.3453, 0.9488), (0.4511, -0.1869, 0.9488), (0.4883, -1.794e-07, 0.9488), (0.4511, 0.1869, 0.9488), (0.3453, 0.3453, 0.9488), (0.1869, 0.4511, 0.9488), (5.183e-08, 0.4883, 0.9488), (-0.1869, 0.4511, 0.9488), (-0.3453, 0.3453, 0.9488), (-0.4511, 0.1869, 0.9488), (-0.4445, -0.1841, 0.956), (-0.4811, 1.349e-08, 0.956), (-0.3402, -0.3402, 0.956), (-0.1841, -0.4445, 0.956), (-2.63e-07, -0.4811, 0.956), (0.1841, -0.4445, 0.956), (0.3402, -0.3402, 0.956), (0.4445, -0.1841, 0.956), (0.4811, -1.766e-07, 0.956), (0.4445, 0.1841, 0.956), (0.3402, 0.3402, 0.956), (0.1841, 0.4445, 0.956), (4.925e-08, 0.4811, 0.956), (-0.1841, 0.4445, 0.956), (-0.3402, 0.3402, 0.956), (-0.4445, 0.1841, 0.956), (-0.4397, -0.1821, 0.9656), (-0.4759, 1.328e-08, 0.9656), (-0.3365, -0.3365, 0.9656), (-0.1821, -0.4397, 0.9656), (-2.615e-07, -0.4759, 0.9656), (0.1821, -0.4397, 0.9656), (0.3365, -0.3365, 0.9656), (0.4397, -0.1821, 0.9656), (0.4759, -1.748e-07, 0.9656), (0.4397, 0.1821, 0.9656), (0.3365, 0.3365, 0.9656), (0.1821, 0.4397, 0.9656), (4.74e-08, 0.4759, 0.9656), (-0.1821, 0.4397, 0.9656), (-0.3365, 0.3365, 0.9656), (-0.4397, 0.1821, 0.9656), (-0.4397, -0.1821, 0.9801), (-0.4759, 1.328e-08, 0.9801), (-0.3365, -0.3365, 0.9801), (-0.1821, -0.4397, 0.9801), (-2.615e-07, -0.4759, 0.9801), (0.1821, -0.4397, 0.9801), (0.3365, -0.3365, 0.9801), (0.4397, -0.1821, 0.9801), (0.4759, -1.748e-07, 0.9801), (0.4397, 0.1821, 0.9801), (0.3365, 0.3365, 0.9801), (0.1821, 0.4397, 0.9801), (4.74e-08, 0.4759, 0.9801), (-0.1821, 0.4397, 0.9801), (-0.3365, 0.3365, 0.9801), (-0.4397, 0.1821, 0.9801), (-0.444, -0.1839, 0.9946), (-0.4806, 1.333e-08, 0.9946), (-0.3398, -0.3398, 0.9946), (-0.1839, -0.444, 0.9946), (-2.629e-07, -0.4806, 0.9946), (0.1839, -0.444, 0.9946), (0.3398, -0.3398, 0.9946), (0.444, -0.1839, 0.9946), (0.4806, -1.766e-07, 0.9946), (0.444, 0.1839, 0.9946), (0.3398, 0.3398, 0.9946), (0.1839, 0.444, 0.9946), (4.907e-08, 0.4806, 0.9946), (-0.1839, 0.444, 0.9946), (-0.3398, 0.3398, 0.9946), (-0.444, 0.1839, 0.9946), (-0.4499, -0.1864, 1.031), (-0.487, 1.353e-08, 1.031), (-0.3444, -0.3444, 1.031), (-0.1864, -0.4499, 1.031), (-2.649e-07, -0.487, 1.031), (0.1864, -0.4499, 1.031), (0.3444, -0.3444, 1.031), (0.4499, -0.1864, 1.031), (0.487, -1.789e-07, 1.031), (0.4499, 0.1864, 1.031), (0.3444, 0.3444, 1.031), (0.1864, 0.4499, 1.031), (5.118e-08, 0.487, 1.031), (-0.1864, 0.4499, 1.031), (-0.3444, 0.3444, 1.031), (-0.4499, 0.1864, 1.031), (-0.4691, -0.1943, 1.168), (-0.5078, 1.49e-08, 1.168), (-0.359, -0.359, 1.168), (-0.1943, -0.4691, 1.168), (-2.709e-07, -0.5078, 1.168), (0.1943, -0.4691, 1.168), (0.359, -0.359, 1.168), (0.4691, -0.1943, 1.168), (0.5078, -1.858e-07, 1.168), (0.4691, 0.1943, 1.168), (0.359, 0.359, 1.168), (0.1943, 0.4691, 1.168), (5.868e-08, 0.5078, 1.168), (-0.1943, 0.4691, 1.168), (-0.359, 0.359, 1.168), (-0.4691, 0.1943, 1.168), (-0.4962, -0.2055, 1.326), (-0.5371, 1.555e-08, 1.326), (-0.3798, -0.3798, 1.326), (-0.2055, -0.4962, 1.326), (-2.794e-07, -0.5371, 1.326), (0.2055, -0.4962, 1.326), (0.3798, -0.3798, 1.326), (0.4962, -0.2055, 1.326), (0.5371, -1.967e-07, 1.326), (0.4962, 0.2055, 1.326), (0.3798, 0.3798, 1.326), (0.2055, 0.4962, 1.326), (6.918e-08, 0.5371, 1.326), (-0.2055, 0.4962, 1.326), (-0.3798, 0.3798, 1.326), (-0.4962, 0.2055, 1.326), (-0.5379, -0.2228, 1.53), (-0.5822, 1.772e-08, 1.53), (-0.4117, -0.4117, 1.53), (-0.2228, -0.5379, 1.53), (-2.927e-07, -0.5822, 1.53), (0.2228, -0.5379, 1.53), (0.4117, -0.4117, 1.53), (0.5379, -0.2228, 1.53), (0.5822, -2.124e-07, 1.53), (0.5379, 0.2228, 1.53), (0.4117, 0.4117, 1.53), (0.2228, 0.5379, 1.53), (8.517e-08, 0.5822, 1.53), (-0.2228, 0.5379, 1.53), (-0.4117, 0.4117, 1.53), (-0.5379, 0.2228, 1.53), (-0.6129, -0.2539, 1.773), (-0.6634, 2.084e-08, 1.773), (-0.4691, -0.4691, 1.773), (-0.2539, -0.6129, 1.773), (-3.164e-07, -0.6634, 1.773), (0.2539, -0.6129, 1.773), (0.4691, -0.4691, 1.773), (0.6129, -0.2539, 1.773), (0.6634, -2.413e-07, 1.773), (0.6129, 0.2539, 1.773), (0.4691, 0.4691, 1.773), (0.2539, 0.6129, 1.773), (1.142e-07, 0.6634, 1.773), (-0.2539, 0.6129, 1.773), (-0.4691, 0.4691, 1.773), (-0.6129, 0.2539, 1.773), (-0.7657, -0.3171, 2.127), (-0.8288, 1.628e-08, 2.127), (-0.586, -0.586, 2.127), (-0.3172, -0.7657, 2.127), (-3.637e-07, -0.8288, 2.127), (0.3171, -0.7657, 2.127), (0.586, -0.586, 2.127), (0.7657, -0.3172, 2.127), (0.8288, -3.112e-07, 2.127), (0.7657, 0.3171, 2.127), (0.586, 0.586, 2.127), (0.3172, 0.7657, 2.127), (1.742e-07, 0.8288, 2.127), (-0.3172, 0.7657, 2.127), (-0.586, 0.586, 2.127), (-0.7657, 0.3172, 2.127), (-1.079, -0.4471, 2.519), (-1.168, 2.372e-08, 2.519), (-0.8262, -0.8262, 2.519), (-0.4471, -1.079, 2.519), (-4.533e-07, -1.168, 2.519), (0.4471, -1.079, 2.519), (0.8262, -0.8262, 2.519), (1.079, -0.4471, 2.519), (1.168, -4.38e-07, 2.519), (1.079, 0.4471, 2.519), (0.8262, 0.8262, 2.519), (0.4471, 1.079, 2.519), (3.052e-07, 1.168, 2.519), (-0.4471, 1.079, 2.519), (-0.8262, 0.8262, 2.519), (-1.079, 0.4471, 2.519), (-1.36, -0.5632, 2.735), (-1.472, 1.537e-08, 2.735), (-1.041, -1.041, 2.735), (-0.5632, -1.36, 2.735), (-5.361e-07, -1.472, 2.735), (0.5632, -1.36, 2.735), (1.041, -1.041, 2.735), (1.36, -0.5632, 2.735), (1.472, -5.663e-07, 2.735), (1.36, 0.5632, 2.735), (1.041, 1.041, 2.735), (0.5632, 1.36, 2.735), (4.192e-07, 1.472, 2.735), (-0.5632, 1.36, 2.735), (-1.041, 1.041, 2.735), (-1.36, 0.5632, 2.735), (-1.39, -0.5758, 2.764), (-1.505, 1.62e-08, 2.764), (-1.064, -1.064, 2.764), (-0.5758, -1.39, 2.764), (-5.459e-07, -1.505, 2.764), (0.5758, -1.39, 2.764), (1.064, -1.064, 2.764), (1.39, -0.5758, 2.764), (1.505, -5.784e-07, 2.764), (1.39, 0.5758, 2.764), (1.064, 1.064, 2.764), (0.5758, 1.39, 2.764), (4.307e-07, 1.505, 2.764), (-0.5758, 1.39, 2.764), (-1.064, 1.064, 2.764), (-1.39, 0.5758, 2.764), (-1.42, -0.5881, 2.793), (-1.537, 1.631e-08, 2.793), (-1.087, -1.087, 2.793), (-0.5881, -1.42, 2.793), (-5.554e-07, -1.537, 2.793), (0.5881, -1.42, 2.793), (1.087, -1.087, 2.793), (1.42, -0.5881, 2.793), (1.537, -5.91e-07, 2.793), (1.42, 0.5881, 2.793), (1.087, 1.087, 2.793), (0.5881, 1.42, 2.793), (4.422e-07, 1.537, 2.793), (-0.5881, 1.42, 2.793), (-1.087, 1.087, 2.793), (-1.42, 0.5881, 2.793), (-1.445, -0.5984, 2.821), (-1.564, 1.582e-08, 2.821), (-1.106, -1.106, 2.821), (-0.5984, -1.445, 2.821), (-5.628e-07, -1.564, 2.821), (0.5984, -1.445, 2.821), (1.106, -1.106, 2.821), (1.445, -0.5984, 2.821), (1.564, -6.021e-07, 2.821), (1.445, 0.5984, 2.821), (1.106, 1.106, 2.821), (0.5984, 1.445, 2.821), (4.521e-07, 1.564, 2.821), (-0.5984, 1.445, 2.821), (-1.106, 1.106, 2.821), (-1.445, 0.5984, 2.821), (-1.445, -0.5984, 2.847), (-1.564, 1.582e-08, 2.847), (-1.106, -1.106, 2.847), (-0.5984, -1.445, 2.847), (-5.628e-07, -1.564, 2.847), (0.5984, -1.445, 2.847), (1.106, -1.106, 2.847), (1.445, -0.5984, 2.847), (1.564, -6.021e-07, 2.847), (1.445, 0.5984, 2.847), (1.106, 1.106, 2.847), (0.5984, 1.445, 2.847), (4.521e-07, 1.564, 2.847), (-0.5984, 1.445, 2.847), (-1.106, 1.106, 2.847), (-1.445, 0.5984, 2.847), (-1.434, -0.5938, 2.879), (-1.552, 1.592e-08, 2.879), (-1.097, -1.097, 2.879), (-0.5938, -1.434, 2.879), (-5.594e-07, -1.552, 2.879), (0.5938, -1.434, 2.879), (1.097, -1.097, 2.879), (1.434, -0.5938, 2.879), (1.552, -5.973e-07, 2.879), (1.434, 0.5938, 2.879), (1.097, 1.097, 2.879), (0.5938, 1.434, 2.879), (4.478e-07, 1.552, 2.879), (-0.5938, 1.434, 2.879), (-1.097, 1.097, 2.879), (-1.434, 0.5938, 2.879), (-1.398, -0.5789, 2.926), (-1.513, 1.627e-08, 2.926), (-1.07, -1.07, 2.926), (-0.5789, -1.398, 2.926), (-5.48e-07, -1.513, 2.926), (0.5789, -1.398, 2.926), (1.07, -1.07, 2.926), (1.398, -0.5789, 2.926), (1.513, -5.816e-07, 2.926), (1.398, 0.5789, 2.926), (1.07, 1.07, 2.926), (0.5789, 1.398, 2.926), (4.34e-07, 1.513, 2.926), (-0.5789, 1.398, 2.926), (-1.07, 1.07, 2.926), (-1.398, 0.5789, 2.926), (-1.336, -0.5534, 2.983), (-1.446, 1.654e-08, 2.983), (-1.023, -1.023, 2.983), (-0.5534, -1.336, 2.983), (-5.278e-07, -1.446, 2.983), (0.5534, -1.336, 2.983), (1.023, -1.023, 2.983), (1.336, -0.5534, 2.983), (1.446, -5.55e-07, 2.983), (1.336, 0.5534, 2.983), (1.023, 1.023, 2.983), (0.5534, 1.336, 2.983), (4.109e-07, 1.446, 2.983), (-0.5534, 1.336, 2.983), (-1.023, 1.023, 2.983), (-1.336, 0.5534, 2.983), (-1.212, -0.5021, 3.041), (-1.312, 1.777e-08, 3.041), (-0.9278, -0.9278, 3.041), (-0.5021, -1.212, 3.041), (-4.906e-07, -1.312, 3.041), (0.5021, -1.212, 3.041), (0.9278, -0.9278, 3.041), (1.212, -0.5021, 3.041), (1.312, -5.008e-07, 3.041), (1.212, 0.5021, 3.041), (0.9278, 0.9278, 3.041), (0.5021, 1.212, 3.041), (3.611e-07, 1.312, 3.041), (-0.5021, 1.212, 3.041), (-0.9278, 0.9278, 3.041), (-1.212, 0.5021, 3.041), (-1.017, -0.4213, 3.106), (-1.101, 1.97e-08, 3.106), (-0.7785, -0.7785, 3.106), (-0.4213, -1.017, 3.106), (-4.344e-07, -1.101, 3.106), (0.4213, -1.017, 3.106), (0.7785, -0.7785, 3.106), (1.017, -0.4213, 3.106), (1.101, -4.154e-07, 3.106), (1.017, 0.4213, 3.106), (0.7785, 0.7785, 3.106), (0.4213, 1.017, 3.106), (2.802e-07, 1.101, 3.106), (-0.4213, 1.017, 3.106), (-0.7785, 0.7785, 3.106), (-1.017, 0.4213, 3.106), (-0.8102, -0.3356, 3.145), (-0.8769, 1.835e-08, 3.145), (-0.6201, -0.6201, 3.145), (-0.3356, -0.8102, 3.145), (-3.748e-07, -0.8769, 3.145), (0.3356, -0.8102, 3.145), (0.6201, -0.6201, 3.145), (0.8102, -0.3356, 3.145), (0.8769, -3.282e-07, 3.145), (0.8102, 0.3356, 3.145), (0.6201, 0.6201, 3.145), (0.3356, 0.8102, 3.145), (1.944e-07, 0.8769, 3.145), (-0.3356, 0.8102, 3.145), (-0.6201, 0.6201, 3.145), (-0.8102, 0.3356, 3.145), (-0.4192, -0.1737, 3.184), (-0.4538, 3.376e-08, 3.184), (-0.3209, -0.3209, 3.184), (-0.1737, -0.4192, 3.184), (-2.623e-07, -0.4538, 3.184), (0.1737, -0.4192, 3.184), (0.3209, -0.3209, 3.184), (0.4192, -0.1737, 3.184), (0.4538, -1.456e-07, 3.184), (0.4192, 0.1737, 3.184), (0.3209, 0.3209, 3.184), (0.1737, 0.4192, 3.184), (3.227e-08, 0.4538, 3.184), (-0.1737, 0.4192, 3.184), (-0.3209, 0.3209, 3.184), (-0.4192, 0.1737, 3.184), (-0.3834, -0.1588, 3.202), (-0.415, 3.462e-08, 3.202), (-0.2934, -0.2934, 3.202), (-0.1588, -0.3834, 3.202), (-2.524e-07, -0.415, 3.202), (0.1588, -0.3834, 3.202), (0.2934, -0.2934, 3.202), (0.3834, -0.1588, 3.202), (0.415, -1.294e-07, 3.202), (0.3834, 0.1588, 3.202), (0.2934, 0.2934, 3.202), (0.1588, 0.3834, 3.202), (1.692e-08, 0.415, 3.202), (-0.1588, 0.3834, 3.202), (-0.2934, 0.2934, 3.202), (-0.3834, 0.1588, 3.202), (-0.3689, -0.1528, 3.223), (-0.3993, 3.419e-08, 3.223), (-0.2823, -0.2823, 3.223), (-0.1528, -0.3689, 3.223), (-2.485e-07, -0.3993, 3.223), (0.1528, -0.3689, 3.223), (0.2823, -0.2823, 3.223), (0.3689, -0.1528, 3.223), (0.3993, -1.236e-07, 3.223), (0.3689, 0.1528, 3.223), (0.2823, 0.2823, 3.223), (0.1528, 0.3689, 3.223), (1.065e-08, 0.3993, 3.223), (-0.1528, 0.3689, 3.223), (-0.2823, 0.2823, 3.223), (-0.3689, 0.1528, 3.223), (-0.3689, -0.1528, 3.247), (-0.3993, 3.419e-08, 3.247), (-0.2823, -0.2823, 3.247), (-0.1528, -0.3689, 3.247), (-2.485e-07, -0.3993, 3.247), (0.1528, -0.3689, 3.247), (0.2823, -0.2823, 3.247), (0.3689, -0.1528, 3.247), (0.3993, -1.236e-07, 3.247), (0.3689, 0.1528, 3.247), (0.2823, 0.2823, 3.247), (0.1528, 0.3689, 3.247), (1.065e-08, 0.3993, 3.247), (-0.1528, 0.3689, 3.247), (-0.2823, 0.2823, 3.247), (-0.3689, 0.1528, 3.247), (-0.3743, -0.155, 3.271), (-0.4051, 3.416e-08, 3.271), (-0.2864, -0.2864, 3.271), (-0.155, -0.3743, 3.271), (-2.5e-07, -0.4051, 3.271), (0.155, -0.3743, 3.271), (0.2864, -0.2864, 3.271), (0.3743, -0.155, 3.271), (0.4051, -1.259e-07, 3.271), (0.3743, 0.155, 3.271), (0.2864, 0.2864, 3.271), (0.155, 0.3743, 3.271), (1.295e-08, 0.4051, 3.271), (-0.155, 0.3743, 3.271), (-0.2864, 0.2864, 3.271), (-0.3743, 0.155, 3.271), (-0.3846, -0.1593, 3.307), (-0.4163, 3.387e-08, 3.307), (-0.2944, -0.2944, 3.307), (-0.1593, -0.3846, 3.307), (-2.528e-07, -0.4163, 3.307), (0.1593, -0.3846, 3.307), (0.2944, -0.2944, 3.307), (0.3846, -0.1593, 3.307), (0.4163, -1.307e-07, 3.307), (0.3846, 0.1593, 3.307), (0.2944, 0.2944, 3.307), (0.1593, 0.3846, 3.307), (1.743e-08, 0.4163, 3.307), (-0.1593, 0.3846, 3.307), (-0.2944, 0.2944, 3.307), (-0.3846, 0.1593, 3.307), (-0.4011, -0.1661, 3.346), (-0.4342, 3.368e-08, 3.346), (-0.307, -0.307, 3.346), (-0.1661, -0.4011, 3.346), (-2.574e-07, -0.4342, 3.346), (0.1661, -0.4011, 3.346), (0.307, -0.307, 3.346), (0.4011, -0.1661, 3.346), (0.4342, -1.379e-07, 3.346), (0.4011, 0.1661, 3.346), (0.307, 0.307, 3.346), (0.1661, 0.4011, 3.346), (2.441e-08, 0.4342, 3.346), (-0.1661, 0.4011, 3.346), (-0.307, 0.307, 3.346), (-0.4011, 0.1661, 3.346), (-0.4268, -0.1768, 3.388), (-0.4619, 3.256e-08, 3.388), (-0.3266, -0.3266, 3.388), (-0.1768, -0.4268, 3.388), (-2.65e-07, -0.4619, 3.388), (0.1768, -0.4268, 3.388), (0.3266, -0.3266, 3.388), (0.4268, -0.1768, 3.388), (0.4619, -1.5e-07, 3.388), (0.4268, 0.1768, 3.388), (0.3266, 0.3266, 3.388), (0.1768, 0.4268, 3.388), (3.479e-08, 0.4619, 3.388), (-0.1768, 0.4268, 3.388), (-0.3266, 0.3266, 3.388), (-0.4268, 0.1768, 3.388), (-0.4537, -0.1879, 3.433), (-0.4911, 3.138e-08, 3.433), (-0.3473, -0.3473, 3.433), (-0.1879, -0.4537, 3.433), (-2.732e-07, -0.4911, 3.433), (0.1879, -0.4537, 3.433), (0.3473, -0.3473, 3.433), (0.4537, -0.1879, 3.433), (0.4911, -1.627e-07, 3.433), (0.4537, 0.1879, 3.433), (0.3473, 0.3473, 3.433), (0.1879, 0.4537, 3.433), (4.558e-08, 0.4911, 3.433), (-0.1879, 0.4537, 3.433), (-0.3473, 0.3473, 3.433), (-0.4537, 0.1879, 3.433), (-0.4919, -0.2037, 3.481), (-0.5324, 2.924e-08, 3.481), (-0.3765, -0.3765, 3.481), (-0.2037, -0.4919, 3.481), (-2.84e-07, -0.5324, 3.481), (0.2037, -0.4919, 3.481), (0.3765, -0.3765, 3.481), (0.4919, -0.2037, 3.481), (0.5324, -1.812e-07, 3.481), (0.4919, 0.2037, 3.481), (0.3765, 0.3765, 3.481), (0.2037, 0.4919, 3.481), (6.162e-08, 0.5324, 3.481), (-0.2037, 0.4919, 3.481), (-0.3765, 0.3765, 3.481), (-0.4919, 0.2037, 3.481), (-0.499, -0.2067, 3.491), (-0.5401, 2.874e-08, 3.491), (-0.3819, -0.3819, 3.491), (-0.2067, -0.499, 3.491), (-2.86e-07, -0.5401, 3.491), (0.2067, -0.499, 3.491), (0.3819, -0.3819, 3.491), (0.499, -0.2067, 3.491), (0.5401, -1.847e-07, 3.491), (0.499, 0.2067, 3.491), (0.3819, 0.3819, 3.491), (0.2067, 0.499, 3.491), (6.459e-08, 0.5401, 3.491), (-0.2067, 0.499, 3.491), (-0.3819, 0.3819, 3.491), (-0.499, 0.2067, 3.491), (-0.507, -0.21, 3.504), (-0.5488, 2.86e-08, 3.504), (-0.388, -0.388, 3.504), (-0.21, -0.507, 3.504), (-2.884e-07, -0.5488, 3.504), (0.21, -0.507, 3.504), (0.388, -0.388, 3.504), (0.507, -0.21, 3.504), (0.5488, -1.883e-07, 3.504), (0.507, 0.21, 3.504), (0.388, 0.388, 3.504), (0.21, 0.507, 3.504), (6.781e-08, 0.5488, 3.504), (-0.21, 0.507, 3.504), (-0.388, 0.388, 3.504), (-0.507, 0.21, 3.504), (-0.507, -0.21, 3.514), (-0.5488, 2.86e-08, 3.514), (-0.388, -0.388, 3.514), (-0.21, -0.507, 3.514), (-2.884e-07, -0.5488, 3.514), (0.21, -0.507, 3.514), (0.388, -0.388, 3.514), (0.507, -0.21, 3.514), (0.5488, -1.883e-07, 3.514), (0.507, 0.21, 3.514), (0.388, 0.388, 3.514), (0.21, 0.507, 3.514), (6.781e-08, 0.5488, 3.514), (-0.21, 0.507, 3.514), (-0.388, 0.388, 3.514), (-0.507, 0.21, 3.514), (-0.5025, -0.2081, 3.524), (-0.5439, 2.894e-08, 3.524), (-0.3846, -0.3846, 3.524), (-0.2081, -0.5025, 3.524), (-2.87e-07, -0.5439, 3.524), (0.2081, -0.5025, 3.524), (0.3846, -0.3846, 3.524), (0.5025, -0.2081, 3.524), (0.5439, -1.86e-07, 3.524), (0.5025, 0.2081, 3.524), (0.3846, 0.3846, 3.524), (0.2081, 0.5025, 3.524), (6.601e-08, 0.5439, 3.524), (-0.2081, 0.5025, 3.524), (-0.3846, 0.3846, 3.524), (-0.5025, 0.2081, 3.524), (-0.4968, -0.2058, 3.543), (-0.5377, 2.933e-08, 3.543), (-0.3802, -0.3802, 3.543), (-0.2058, -0.4968, 3.543), (-2.865e-07, -0.5377, 3.543), (0.2058, -0.4968, 3.543), (0.3802, -0.3802, 3.543), (0.4968, -0.2058, 3.543), (0.5377, -1.832e-07, 3.543), (0.4968, 0.2058, 3.543), (0.3802, 0.3802, 3.543), (0.2058, 0.4968, 3.543), (6.247e-08, 0.5377, 3.543), (-0.2058, 0.4968, 3.543), (-0.3802, 0.3802, 3.543), (-0.4968, 0.2058, 3.543), (-0.4831, -0.2001, 3.569), (-0.5229, 3.073e-08, 3.569), (-0.3697, -0.3697, 3.569), (-0.2001, -0.4831, 3.569), (-2.898e-07, -0.5229, 3.569), (0.2001, -0.4831, 3.569), (0.3697, -0.3697, 3.569), (0.4831, -0.2001, 3.569), (0.5229, -1.759e-07, 3.569), (0.4831, 0.2001, 3.569), (0.3697, 0.3697, 3.569), (0.2001, 0.4831, 3.569), (4.962e-08, 0.5229, 3.569), (-0.2001, 0.4831, 3.569), (-0.3697, 0.3697, 3.569), (-0.4831, 0.2001, 3.569), (-0.4655, -0.1928, 3.6), (-0.5038, 3.219e-08, 3.6), (-0.3562, -0.3562, 3.6), (-0.1928, -0.4655, 3.6), (-2.882e-07, -0.5038, 3.6), (0.1928, -0.4655, 3.6), (0.3562, -0.3562, 3.6), (0.4655, -0.1928, 3.6), (0.5038, -1.669e-07, 3.6), (0.4655, 0.1928, 3.6), (0.3562, 0.3562, 3.6), (0.1928, 0.4655, 3.6), (3.881e-08, 0.5038, 3.6), (-0.1928, 0.4655, 3.6), (-0.3562, 0.3562, 3.6), (-0.4655, 0.1928, 3.6), (-0.4365, -0.1808, 3.637), (-0.4724, 3.518e-08, 3.637), (-0.3341, -0.3341, 3.637), (-0.1808, -0.4365, 3.637), (-2.763e-07, -0.4724, 3.637), (0.1808, -0.4365, 3.637), (0.3341, -0.3341, 3.637), (0.4365, -0.1808, 3.637), (0.4724, -1.515e-07, 3.637), (0.4365, 0.1808, 3.637), (0.3341, 0.3341, 3.637), (0.1808, 0.4365, 3.637), (3.04e-08, 0.4724, 3.637), (-0.1808, 0.4365, 3.637), (-0.3341, 0.3341, 3.637), (-0.4365, 0.1808, 3.637), (-0.3903, -0.1617, 3.686), (-0.4225, 3.894e-08, 3.686), (-0.2988, -0.2988, 3.686), (-0.1617, -0.3903, 3.686), (-2.839e-07, -0.4225, 3.686), (0.1617, -0.3903, 3.686), (0.2988, -0.2988, 3.686), (0.3903, -0.1617, 3.686), (0.4225, -1.28e-07, 3.686), (0.3903, 0.1617, 3.686), (0.2988, 0.2988, 3.686), (0.1617, 0.3903, 3.686), (-9.713e-09, 0.4225, 3.686), (-0.1617, 0.3903, 3.686), (-0.2988, 0.2988, 3.686), (-0.3903, 0.1617, 3.686), (-0.3178, -0.1316, 3.754), (-0.3439, 4.278e-08, 3.754), (-0.2432, -0.2432, 3.754), (-0.1316, -0.3178, 3.754), (-2.634e-07, -0.3439, 3.754), (0.1316, -0.3178, 3.754), (0.2432, -0.2432, 3.754), (0.3178, -0.1316, 3.754), (0.3439, -9.314e-08, 3.754), (0.3178, 0.1316, 3.754), (0.2432, 0.2432, 3.754), (0.1316, 0.3178, 3.754), (-4.012e-08, 0.3439, 3.754), (-0.1316, 0.3178, 3.754), (-0.2432, 0.2432, 3.754), (-0.3178, 0.1316, 3.754), (-0.2099, -0.08695, 3.828), (-0.2272, 4.944e-08, 3.828), (-0.1607, -0.1607, 3.828), (-0.08695, -0.2099, 3.828), (-2.119e-07, -0.2272, 3.828), (0.08695, -0.2099, 3.828), (0.1607, -0.1607, 3.828), (0.2099, -0.08695, 3.828), (0.2272, -4.036e-08, 3.828), (0.2099, 0.08695, 3.828), (0.1607, 0.1607, 3.828), (0.08695, 0.2099, 3.828), (-6.441e-08, 0.2272, 3.828), (-0.08695, 0.2099, 3.828), (-0.1607, 0.1607, 3.828), (-0.2099, 0.08695, 3.828), (-0.09131, -0.03782, 3.887), (-0.09883, 5.702e-08, 3.887), (-0.06988, -0.06988, 3.887), (-0.03782, -0.09131, 3.887), (-2.094e-07, -0.09883, 3.887), (0.03782, -0.09131, 3.887), (0.06988, -0.06988, 3.887), (0.09131, -0.03782, 3.887), (0.09883, 1.797e-08, 3.887), (0.09131, 0.03782, 3.887), (0.06988, 0.06988, 3.887), (0.03782, 0.09131, 3.887), (-1.452e-07, 0.09883, 3.887), (-0.03782, 0.09131, 3.887), (-0.06988, 0.06988, 3.887), (-0.09131, 0.03782, 3.887), (-0.03223, -0.01335, 3.918), (-0.03488, 6.246e-08, 3.918), (-0.02467, -0.02467, 3.918), (-0.01335, -0.03223, 3.918), (-2.448e-07, -0.03488, 3.918), (0.01335, -0.03223, 3.918), (0.02467, -0.02467, 3.918), (0.03223, -0.01335, 3.918), (0.03488, 4.867e-08, 3.918), (0.03223, 0.01335, 3.918), (0.02467, 0.02467, 3.918), (0.01335, 0.03223, 3.918), (-2.221e-07, 0.03488, 3.918), (-0.01335, 0.03223, 3.918), (-0.02467, 0.02467, 3.918), (-0.03223, 0.01335, 3.918)], [], [(23, 22, 9, 8), (30, 29, 2, 1), (23, 24, 40, 39), (22, 21, 10, 9), (29, 28, 3, 2), (21, 20, 11, 10), (28, 27, 4, 3), (20, 19, 12, 11), (27, 26, 5, 4), (19, 18, 13, 12), (26, 25, 6, 5), (18, 17, 14, 13), (25, 24, 7, 6), (16, 31, 0, 15), (17, 16, 15, 14), (24, 23, 8, 7), (5, 6, 199, 198), (31, 30, 1, 0), (44, 45, 61, 60), (16, 17, 33, 32), (31, 16, 32, 47), (24, 25, 41, 40), (17, 18, 34, 33), (25, 26, 42, 41), (18, 19, 35, 34), (26, 27, 43, 42), (19, 20, 36, 35), (27, 28, 44, 43), (20, 21, 37, 36), (28, 29, 45, 44), (21, 22, 38, 37), (29, 30, 46, 45), (22, 23, 39, 38), (30, 31, 47, 46), (50, 51, 67, 66), (37, 38, 54, 53), (45, 46, 62, 61), (38, 39, 55, 54), (46, 47, 63, 62), (39, 40, 56, 55), (32, 33, 49, 48), (47, 32, 48, 63), (40, 41, 57, 56), (33, 34, 50, 49), (41, 42, 58, 57), (34, 35, 51, 50), (42, 43, 59, 58), (35, 36, 52, 51), (43, 44, 60, 59), (36, 37, 53, 52), (71, 72, 88, 87), (58, 59, 75, 74), (51, 52, 68, 67), (59, 60, 76, 75), (52, 53, 69, 68), (60, 61, 77, 76), (53, 54, 70, 69), (61, 62, 78, 77), (54, 55, 71, 70), (62, 63, 79, 78), (55, 56, 72, 71), (48, 49, 65, 64), (63, 48, 64, 79), (56, 57, 73, 72), (49, 50, 66, 65), (57, 58, 74, 73), (92, 93, 109, 108), (64, 65, 81, 80), (79, 64, 80, 95), (72, 73, 89, 88), (65, 66, 82, 81), (73, 74, 90, 89), (66, 67, 83, 82), (74, 75, 91, 90), (67, 68, 84, 83), (75, 76, 92, 91), (68, 69, 85, 84), (76, 77, 93, 92), (69, 70, 86, 85), (77, 78, 94, 93), (70, 71, 87, 86), (78, 79, 95, 94), (106, 107, 123, 122), (85, 86, 102, 101), (93, 94, 110, 109), (86, 87, 103, 102), (94, 95, 111, 110), (87, 88, 104, 103), (80, 81, 97, 96), (95, 80, 96, 111), (88, 89, 105, 104), (81, 82, 98, 97), (89, 90, 106, 105), (82, 83, 99, 98), (90, 91, 107, 106), (83, 84, 100, 99), (91, 92, 108, 107), (84, 85, 101, 100), (112, 113, 129, 128), (99, 100, 116, 115), (107, 108, 124, 123), (100, 101, 117, 116), (108, 109, 125, 124), (101, 102, 118, 117), (109, 110, 126, 125), (102, 103, 119, 118), (110, 111, 127, 126), (103, 104, 120, 119), (96, 97, 113, 112), (111, 96, 112, 127), (104, 105, 121, 120), (97, 98, 114, 113), (105, 106, 122, 121), (98, 99, 115, 114), (133, 134, 150, 149), (127, 112, 128, 143), (120, 121, 137, 136), (113, 114, 130, 129), (121, 122, 138, 137), (114, 115, 131, 130), (122, 123, 139, 138), (115, 116, 132, 131), (123, 124, 140, 139), (116, 117, 133, 132), (124, 125, 141, 140), (117, 118, 134, 133), (125, 126, 142, 141), (118, 119, 135, 134), (126, 127, 143, 142), (119, 120, 136, 135), (154, 155, 187, 186), (141, 142, 158, 157), (134, 135, 151, 150), (142, 143, 159, 158), (135, 136, 152, 151), (128, 129, 145, 144), (143, 128, 144, 159), (136, 137, 153, 152), (129, 130, 146, 145), (137, 138, 154, 153), (130, 131, 147, 146), (138, 139, 155, 154), (131, 132, 148, 147), (139, 140, 156, 155), (132, 133, 149, 148), (140, 141, 157, 156), (175, 160, 161, 162, 163, 164, 165, 166, 167, 168, 169, 170, 171, 172, 173, 174), (147, 148, 180, 179), (155, 156, 188, 187), (148, 149, 181, 180), (156, 157, 189, 188), (149, 150, 182, 181), (157, 158, 190, 189), (150, 151, 183, 182), (158, 159, 191, 190), (151, 152, 184, 183), (144, 145, 177, 176), (159, 144, 176, 191), (152, 153, 185, 184), (145, 146, 178, 177), (153, 154, 186, 185), (146, 147, 179, 178), (161, 160, 176, 177), (162, 161, 177, 178), (163, 162, 178, 179), (164, 163, 179, 180), (165, 164, 180, 181), (166, 165, 181, 182), (167, 166, 182, 183), (168, 167, 183, 184), (169, 168, 184, 185), (170, 169, 185, 186), (171, 170, 186, 187), (172, 171, 187, 188), (173, 172, 188, 189), (174, 173, 189, 190), (175, 174, 190, 191), (160, 175, 191, 176), (195, 196, 212, 211), (13, 14, 207, 206), (6, 7, 200, 199), (15, 0, 192, 193), (14, 15, 193, 207), (7, 8, 201, 200), (0, 1, 194, 192), (8, 9, 202, 201), (1, 2, 195, 194), (9, 10, 203, 202), (2, 3, 196, 195), (10, 11, 204, 203), (3, 4, 197, 196), (11, 12, 205, 204), (4, 5, 198, 197), (12, 13, 206, 205), (216, 217, 233, 232), (203, 204, 220, 219), (196, 197, 213, 212), (204, 205, 221, 220), (197, 198, 214, 213), (205, 206, 222, 221), (198, 199, 215, 214), (206, 207, 223, 222), (199, 200, 216, 215), (193, 192, 208, 209), (207, 193, 209, 223), (200, 201, 217, 216), (192, 194, 210, 208), (201, 202, 218, 217), (194, 195, 211, 210), (202, 203, 219, 218), (237, 238, 254, 253), (208, 210, 226, 224), (217, 218, 234, 233), (210, 211, 227, 226), (218, 219, 235, 234), (211, 212, 228, 227), (219, 220, 236, 235), (212, 213, 229, 228), (220, 221, 237, 236), (213, 214, 230, 229), (221, 222, 238, 237), (214, 215, 231, 230), (222, 223, 239, 238), (215, 216, 232, 231), (209, 208, 224, 225), (223, 209, 225, 239), (243, 244, 260, 259), (230, 231, 247, 246), (238, 239, 255, 254), (231, 232, 248, 247), (225, 224, 240, 241), (239, 225, 241, 255), (232, 233, 249, 248), (224, 226, 242, 240), (233, 234, 250, 249), (226, 227, 243, 242), (234, 235, 251, 250), (227, 228, 244, 243), (235, 236, 252, 251), (228, 229, 245, 244), (236, 237, 253, 252), (229, 230, 246, 245), (264, 265, 281, 280), (251, 252, 268, 267), (244, 245, 261, 260), (252, 253, 269, 268), (245, 246, 262, 261), (253, 254, 270, 269), (246, 247, 263, 262), (254, 255, 271, 270), (247, 248, 264, 263), (241, 240, 256, 257), (255, 241, 257, 271), (248, 249, 265, 264), (240, 242, 258, 256), (249, 250, 266, 265), (242, 243, 259, 258), (250, 251, 267, 266), (285, 286, 302, 301), (256, 258, 274, 272), (265, 266, 282, 281), (258, 259, 275, 274), (266, 267, 283, 282), (259, 260, 276, 275), (267, 268, 284, 283), (260, 261, 277, 276), (268, 269, 285, 284), (261, 262, 278, 277), (269, 270, 286, 285), (262, 263, 279, 278), (270, 271, 287, 286), (263, 264, 280, 279), (257, 256, 272, 273), (271, 257, 273, 287), (299, 300, 316, 315), (278, 279, 295, 294), (286, 287, 303, 302), (279, 280, 296, 295), (273, 272, 288, 289), (287, 273, 289, 303), (280, 281, 297, 296), (272, 274, 290, 288), (281, 282, 298, 297), (274, 275, 291, 290), (282, 283, 299, 298), (275, 276, 292, 291), (283, 284, 300, 299), (276, 277, 293, 292), (284, 285, 301, 300), (277, 278, 294, 293), (304, 306, 322, 320), (292, 293, 309, 308), (300, 301, 317, 316), (293, 294, 310, 309), (301, 302, 318, 317), (294, 295, 311, 310), (302, 303, 319, 318), (295, 296, 312, 311), (289, 288, 304, 305), (303, 289, 305, 319), (296, 297, 313, 312), (288, 290, 306, 304), (297, 298, 314, 313), (290, 291, 307, 306), (298, 299, 315, 314), (291, 292, 308, 307), (326, 327, 343, 342), (313, 314, 330, 329), (306, 307, 323, 322), (314, 315, 331, 330), (307, 308, 324, 323), (315, 316, 332, 331), (308, 309, 325, 324), (316, 317, 333, 332), (309, 310, 326, 325), (317, 318, 334, 333), (310, 311, 327, 326), (318, 319, 335, 334), (311, 312, 328, 327), (305, 304, 320, 321), (319, 305, 321, 335), (312, 313, 329, 328), (347, 348, 364, 363), (334, 335, 351, 350), (327, 328, 344, 343), (321, 320, 336, 337), (335, 321, 337, 351), (328, 329, 345, 344), (320, 322, 338, 336), (329, 330, 346, 345), (322, 323, 339, 338), (330, 331, 347, 346), (323, 324, 340, 339), (331, 332, 348, 347), (324, 325, 341, 340), (332, 333, 349, 348), (325, 326, 342, 341), (333, 334, 350, 349), (352, 354, 370, 368), (340, 341, 357, 356), (348, 349, 365, 364), (341, 342, 358, 357), (349, 350, 366, 365), (342, 343, 359, 358), (350, 351, 367, 366), (343, 344, 360, 359), (337, 336, 352, 353), (351, 337, 353, 367), (344, 345, 361, 360), (336, 338, 354, 352), (345, 346, 362, 361), (338, 339, 355, 354), (346, 347, 363, 362), (339, 340, 356, 355), (374, 375, 391, 390), (361, 362, 378, 377), (354, 355, 371, 370), (362, 363, 379, 378), (355, 356, 372, 371), (363, 364, 380, 379), (356, 357, 373, 372), (364, 365, 381, 380), (357, 358, 374, 373), (365, 366, 382, 381), (358, 359, 375, 374), (366, 367, 383, 382), (359, 360, 376, 375), (353, 352, 368, 369), (367, 353, 369, 383), (360, 361, 377, 376), (395, 396, 412, 411), (382, 383, 399, 398), (375, 376, 392, 391), (369, 368, 384, 385), (383, 369, 385, 399), (376, 377, 393, 392), (368, 370, 386, 384), (377, 378, 394, 393), (370, 371, 387, 386), (378, 379, 395, 394), (371, 372, 388, 387), (379, 380, 396, 395), (372, 373, 389, 388), (380, 381, 397, 396), (373, 374, 390, 389), (381, 382, 398, 397), (409, 410, 426, 425), (388, 389, 405, 404), (396, 397, 413, 412), (389, 390, 406, 405), (397, 398, 414, 413), (390, 391, 407, 406), (398, 399, 415, 414), (391, 392, 408, 407), (385, 384, 400, 401), (399, 385, 401, 415), (392, 393, 409, 408), (384, 386, 402, 400), (393, 394, 410, 409), (386, 387, 403, 402), (394, 395, 411, 410), (387, 388, 404, 403), (430, 431, 447, 446), (402, 403, 419, 418), (410, 411, 427, 426), (403, 404, 420, 419), (411, 412, 428, 427), (404, 405, 421, 420), (412, 413, 429, 428), (405, 406, 422, 421), (413, 414, 430, 429), (406, 407, 423, 422), (414, 415, 431, 430), (407, 408, 424, 423), (401, 400, 416, 417), (415, 401, 417, 431), (408, 409, 425, 424), (400, 402, 418, 416), (436, 437, 453, 452), (423, 424, 440, 439), (417, 416, 432, 433), (431, 417, 433, 447), (424, 425, 441, 440), (416, 418, 434, 432), (425, 426, 442, 441), (418, 419, 435, 434), (426, 427, 443, 442), (419, 420, 436, 435), (427, 428, 444, 443), (420, 421, 437, 436), (428, 429, 445, 444), (421, 422, 438, 437), (429, 430, 446, 445), (422, 423, 439, 438), (457, 458, 474, 473), (444, 445, 461, 460), (437, 438, 454, 453), (445, 446, 462, 461), (438, 439, 455, 454), (446, 447, 463, 462), (439, 440, 456, 455), (433, 432, 448, 449), (447, 433, 449, 463), (440, 441, 457, 456), (432, 434, 450, 448), (441, 442, 458, 457), (434, 435, 451, 450), (442, 443, 459, 458), (435, 436, 452, 451), (443, 444, 460, 459), (478, 479, 495, 494), (450, 451, 467, 466), (458, 459, 475, 474), (451, 452, 468, 467), (459, 460, 476, 475), (452, 453, 469, 468), (460, 461, 477, 476), (453, 454, 470, 469), (461, 462, 478, 477), (454, 455, 471, 470), (462, 463, 479, 478), (455, 456, 472, 471), (449, 448, 464, 465), (463, 449, 465, 479), (456, 457, 473, 472), (448, 450, 466, 464), (484, 485, 501, 500), (471, 472, 488, 487), (465, 464, 480, 481), (479, 465, 481, 495), (472, 473, 489, 488), (464, 466, 482, 480), (473, 474, 490, 489), (466, 467, 483, 482), (474, 475, 491, 490), (467, 468, 484, 483), (475, 476, 492, 491), (468, 469, 485, 484), (476, 477, 493, 492), (469, 470, 486, 485), (477, 478, 494, 493), (470, 471, 487, 486), (505, 506, 522, 521), (492, 493, 509, 508), (485, 486, 502, 501), (493, 494, 510, 509), (486, 487, 503, 502), (494, 495, 511, 510), (487, 488, 504, 503), (481, 480, 496, 497), (495, 481, 497, 511), (488, 489, 505, 504), (480, 482, 498, 496), (489, 490, 506, 505), (482, 483, 499, 498), (490, 491, 507, 506), (483, 484, 500, 499), (491, 492, 508, 507), (526, 527, 543, 542), (498, 499, 515, 514), (506, 507, 523, 522), (499, 500, 516, 515), (507, 508, 524, 523), (500, 501, 517, 516), (508, 509, 525, 524), (501, 502, 518, 517), (509, 510, 526, 525), (502, 503, 519, 518), (510, 511, 527, 526), (503, 504, 520, 519), (497, 496, 512, 513), (511, 497, 513, 527), (504, 505, 521, 520), (496, 498, 514, 512), (540, 541, 557, 556), (519, 520, 536, 535), (513, 512, 528, 529), (527, 513, 529, 543), (520, 521, 537, 536), (512, 514, 530, 528), (521, 522, 538, 537), (514, 515, 531, 530), (522, 523, 539, 538), (515, 516, 532, 531), (523, 524, 540, 539), (516, 517, 533, 532), (524, 525, 541, 540), (517, 518, 534, 533), (525, 526, 542, 541), (518, 519, 535, 534), (546, 547, 563, 562), (533, 534, 550, 549), (541, 542, 558, 557), (534, 535, 551, 550), (542, 543, 559, 558), (535, 536, 552, 551), (529, 528, 544, 545), (543, 529, 545, 559), (536, 537, 553, 552), (528, 530, 546, 544), (537, 538, 554, 553), (530, 531, 547, 546), (538, 539, 555, 554), (531, 532, 548, 547), (539, 540, 556, 555), (532, 533, 549, 548), (567, 568, 584, 583), (554, 555, 571, 570), (547, 548, 564, 563), (555, 556, 572, 571), (548, 549, 565, 564), (556, 557, 573, 572), (549, 550, 566, 565), (557, 558, 574, 573), (550, 551, 567, 566), (558, 559, 575, 574), (551, 552, 568, 567), (545, 544, 560, 561), (559, 545, 561, 575), (552, 553, 569, 568), (544, 546, 562, 560), (553, 554, 570, 569), (588, 589, 605, 604), (561, 560, 576, 577), (575, 561, 577, 591), (568, 569, 585, 584), (560, 562, 578, 576), (569, 570, 586, 585), (562, 563, 579, 578), (570, 571, 587, 586), (563, 564, 580, 579), (571, 572, 588, 587), (564, 565, 581, 580), (572, 573, 589, 588), (565, 566, 582, 581), (573, 574, 590, 589), (566, 567, 583, 582), (574, 575, 591, 590), (594, 595, 611, 610), (581, 582, 598, 597), (589, 590, 606, 605), (582, 583, 599, 598), (590, 591, 607, 606), (583, 584, 600, 599), (577, 576, 592, 593), (591, 577, 593, 607), (584, 585, 601, 600), (576, 578, 594, 592), (585, 586, 602, 601), (578, 579, 595, 594), (586, 587, 603, 602), (579, 580, 596, 595), (587, 588, 604, 603), (580, 581, 597, 596), (615, 616, 632, 631), (602, 603, 619, 618), (595, 596, 612, 611), (603, 604, 620, 619), (596, 597, 613, 612), (604, 605, 621, 620), (597, 598, 614, 613), (605, 606, 622, 621), (598, 599, 615, 614), (606, 607, 623, 622), (599, 600, 616, 615), (593, 592, 608, 609), (607, 593, 609, 623), (600, 601, 617, 616), (592, 594, 610, 608), (601, 602, 618, 617), (636, 637, 653, 652), (609, 608, 624, 625), (623, 609, 625, 639), (616, 617, 633, 632), (608, 610, 626, 624), (617, 618, 634, 633), (610, 611, 627, 626), (618, 619, 635, 634), (611, 612, 628, 627), (619, 620, 636, 635), (612, 613, 629, 628), (620, 621, 637, 636), (613, 614, 630, 629), (621, 622, 638, 637), (614, 615, 631, 630), (622, 623, 639, 638), (650, 651, 667, 666), (629, 630, 646, 645), (637, 638, 654, 653), (630, 631, 647, 646), (638, 639, 655, 654), (631, 632, 648, 647), (625, 624, 640, 641), (639, 625, 641, 655), (632, 633, 649, 648), (624, 626, 642, 640), (633, 634, 650, 649), (626, 627, 643, 642), (634, 635, 651, 650), (627, 628, 644, 643), (635, 636, 652, 651), (628, 629, 645, 644), (657, 656, 672, 673), (643, 644, 660, 659), (651, 652, 668, 667), (644, 645, 661, 660), (652, 653, 669, 668), (645, 646, 662, 661), (653, 654, 670, 669), (646, 647, 663, 662), (654, 655, 671, 670), (647, 648, 664, 663), (641, 640, 656, 657), (655, 641, 657, 671), (648, 649, 665, 664), (640, 642, 658, 656), (649, 650, 666, 665), (642, 643, 659, 658), (677, 678, 694, 693), (671, 657, 673, 687), (664, 665, 681, 680), (656, 658, 674, 672), (665, 666, 682, 681), (658, 659, 675, 674), (666, 667, 683, 682), (659, 660, 676, 675), (667, 668, 684, 683), (660, 661, 677, 676), (668, 669, 685, 684), (661, 662, 678, 677), (669, 670, 686, 685), (662, 663, 679, 678), (670, 671, 687, 686), (663, 664, 680, 679), (698, 699, 715, 714), (685, 686, 702, 701), (678, 679, 695, 694), (686, 687, 703, 702), (679, 680, 696, 695), (673, 672, 688, 689), (687, 673, 689, 703), (680, 681, 697, 696), (672, 674, 690, 688), (681, 682, 698, 697), (674, 675, 691, 690), (682, 683, 699, 698), (675, 676, 692, 691), (683, 684, 700, 699), (676, 677, 693, 692), (684, 685, 701, 700), (705, 704, 720, 721), (691, 692, 708, 707), (699, 700, 716, 715), (692, 693, 709, 708), (700, 701, 717, 716), (693, 694, 710, 709), (701, 702, 718, 717), (694, 695, 711, 710), (702, 703, 719, 718), (695, 696, 712, 711), (689, 688, 704, 705), (703, 689, 705, 719), (696, 697, 713, 712), (688, 690, 706, 704), (697, 698, 714, 713), (690, 691, 707, 706), (725, 726, 742, 741), (719, 705, 721, 735), (712, 713, 729, 728), (704, 706, 722, 720), (713, 714, 730, 729), (706, 707, 723, 722), (714, 715, 731, 730), (707, 708, 724, 723), (715, 716, 732, 731), (708, 709, 725, 724), (716, 717, 733, 732), (709, 710, 726, 725), (717, 718, 734, 733), (710, 711, 727, 726), (718, 719, 735, 734), (711, 712, 728, 727), (743, 744, 760, 759), (733, 734, 750, 749), (726, 727, 743, 742), (734, 735, 751, 750), (727, 728, 744, 743), (721, 720, 736, 737), (735, 721, 737, 751), (728, 729, 745, 744), (720, 722, 738, 736), (729, 730, 746, 745), (722, 723, 739, 738), (730, 731, 747, 746), (723, 724, 740, 739), (731, 732, 748, 747), (724, 725, 741, 740), (732, 733, 749, 748), (764, 765, 781, 780), (737, 736, 752, 753), (751, 737, 753, 767), (744, 745, 761, 760), (736, 738, 754, 752), (745, 746, 762, 761), (738, 739, 755, 754), (746, 747, 763, 762), (739, 740, 756, 755), (747, 748, 764, 763), (740, 741, 757, 756), (748, 749, 765, 764), (741, 742, 758, 757), (749, 750, 766, 765), (742, 743, 759, 758), (750, 751, 767, 766), (770, 771, 787, 786), (757, 758, 774, 773), (765, 766, 782, 781), (758, 759, 775, 774), (766, 767, 783, 782), (759, 760, 776, 775), (753, 752, 768, 769), (767, 753, 769, 783), (760, 761, 777, 776), (752, 754, 770, 768), (761, 762, 778, 777), (754, 755, 771, 770), (762, 763, 779, 778), (755, 756, 772, 771), (763, 764, 780, 779), (756, 757, 773, 772), (791, 792, 808, 807), (778, 779, 795, 794), (771, 772, 788, 787), (779, 780, 796, 795), (772, 773, 789, 788), (780, 781, 797, 796), (773, 774, 790, 789), (781, 782, 798, 797), (774, 775, 791, 790), (782, 783, 799, 798), (775, 776, 792, 791), (769, 768, 784, 785), (783, 769, 785, 799), (776, 777, 793, 792), (768, 770, 786, 784), (777, 778, 794, 793), (812, 813, 829, 828), (785, 784, 800, 801), (799, 785, 801, 815), (792, 793, 809, 808), (784, 786, 802, 800), (793, 794, 810, 809), (786, 787, 803, 802), (794, 795, 811, 810), (787, 788, 804, 803), (795, 796, 812, 811), (788, 789, 805, 804), (796, 797, 813, 812), (789, 790, 806, 805), (797, 798, 814, 813), (790, 791, 807, 806), (798, 799, 815, 814), (831, 817, 833, 847), (805, 806, 822, 821), (813, 814, 830, 829), (806, 807, 823, 822), (814, 815, 831, 830), (807, 808, 824, 823), (801, 800, 816, 817), (815, 801, 817, 831), (808, 809, 825, 824), (800, 802, 818, 816), (809, 810, 826, 825), (802, 803, 819, 818), (810, 811, 827, 826), (803, 804, 820, 819), (811, 812, 828, 827), (804, 805, 821, 820), (845, 846, 862, 861), (824, 825, 841, 840), (816, 818, 834, 832), (825, 826, 842, 841), (818, 819, 835, 834), (826, 827, 843, 842), (819, 820, 836, 835), (827, 828, 844, 843), (820, 821, 837, 836), (828, 829, 845, 844), (821, 822, 838, 837), (829, 830, 846, 845), (822, 823, 839, 838), (830, 831, 847, 846), (823, 824, 840, 839), (817, 816, 832, 833), (851, 852, 868, 867), (838, 839, 855, 854), (846, 847, 863, 862), (839, 840, 856, 855), (833, 832, 848, 849), (847, 833, 849, 863), (840, 841, 857, 856), (832, 834, 850, 848), (841, 842, 858, 857), (834, 835, 851, 850), (842, 843, 859, 858), (835, 836, 852, 851), (843, 844, 860, 859), (836, 837, 853, 852), (844, 845, 861, 860), (837, 838, 854, 853), (866, 867, 883, 882), (859, 860, 876, 875), (852, 853, 869, 868), (860, 861, 877, 876), (853, 854, 870, 869), (861, 862, 878, 877), (854, 855, 871, 870), (862, 863, 879, 878), (855, 856, 872, 871), (849, 848, 864, 865), (863, 849, 865, 879), (856, 857, 873, 872), (848, 850, 866, 864), (857, 858, 874, 873), (850, 851, 867, 866), (858, 859, 875, 874), (887, 888, 904, 903), (874, 875, 891, 890), (867, 868, 884, 883), (875, 876, 892, 891), (868, 869, 885, 884), (876, 877, 893, 892), (869, 870, 886, 885), (877, 878, 894, 893), (870, 871, 887, 886), (878, 879, 895, 894), (871, 872, 888, 887), (865, 864, 880, 881), (879, 865, 881, 895), (872, 873, 889, 888), (864, 866, 882, 880), (873, 874, 890, 889), (908, 909, 925, 924), (881, 880, 896, 897), (895, 881, 897, 911), (888, 889, 905, 904), (880, 882, 898, 896), (889, 890, 906, 905), (882, 883, 899, 898), (890, 891, 907, 906), (883, 884, 900, 899), (891, 892, 908, 907), (884, 885, 901, 900), (892, 893, 909, 908), (885, 886, 902, 901), (893, 894, 910, 909), (886, 887, 903, 902), (894, 895, 911, 910), (922, 923, 939, 938), (901, 902, 918, 917), (909, 910, 926, 925), (902, 903, 919, 918), (910, 911, 927, 926), (903, 904, 920, 919), (897, 896, 912, 913), (911, 897, 913, 927), (904, 905, 921, 920), (896, 898, 914, 912), (905, 906, 922, 921), (898, 899, 915, 914), (906, 907, 923, 922), (899, 900, 916, 915), (907, 908, 924, 923), (900, 901, 917, 916), (929, 928, 944, 945), (915, 916, 932, 931), (923, 924, 940, 939), (916, 917, 933, 932), (924, 925, 941, 940), (917, 918, 934, 933), (925, 926, 942, 941), (918, 919, 935, 934), (926, 927, 943, 942), (919, 920, 936, 935), (913, 912, 928, 929), (927, 913, 929, 943), (920, 921, 937, 936), (912, 914, 930, 928), (921, 922, 938, 937), (914, 915, 931, 930), (949, 950, 966, 965), (943, 929, 945, 959), (936, 937, 953, 952), (928, 930, 946, 944), (937, 938, 954, 953), (930, 931, 947, 946), (938, 939, 955, 954), (931, 932, 948, 947), (939, 940, 956, 955), (932, 933, 949, 948), (940, 941, 957, 956), (933, 934, 950, 949), (941, 942, 958, 957), (934, 935, 951, 950), (942, 943, 959, 958), (935, 936, 952, 951), (970, 971, 987, 986), (957, 958, 974, 973), (950, 951, 967, 966), (958, 959, 975, 974), (951, 952, 968, 967), (945, 944, 960, 961), (959, 945, 961, 975), (952, 953, 969, 968), (944, 946, 962, 960), (953, 954, 970, 969), (946, 947, 963, 962), (954, 955, 971, 970), (947, 948, 964, 963), (955, 956, 972, 971), (948, 949, 965, 964), (956, 957, 973, 972), (977, 976, 992, 993), (963, 964, 980, 979), (971, 972, 988, 987), (964, 965, 981, 980), (972, 973, 989, 988), (965, 966, 982, 981), (973, 974, 990, 989), (966, 967, 983, 982), (974, 975, 991, 990), (967, 968, 984, 983), (961, 960, 976, 977), (975, 961, 977, 991), (968, 969, 985, 984), (960, 962, 978, 976), (969, 970, 986, 985), (962, 963, 979, 978), (997, 998, 1014, 1013), (991, 977, 993, 1007), (984, 985, 1001, 1000), (976, 978, 994, 992), (985, 986, 1002, 1001), (978, 979, 995, 994), (986, 987, 1003, 1002), (979, 980, 996, 995), (987, 988, 1004, 1003), (980, 981, 997, 996), (988, 989, 1005, 1004), (981, 982, 998, 997), (989, 990, 1006, 1005), (982, 983, 999, 998), (990, 991, 1007, 1006), (983, 984, 1000, 999), (1018, 1019, 1035, 1034), (1005, 1006, 1022, 1021), (998, 999, 1015, 1014), (1006, 1007, 1023, 1022), (999, 1000, 1016, 1015), (993, 992, 1008, 1009), (1007, 993, 1009, 1023), (1000, 1001, 1017, 1016), (992, 994, 1010, 1008), (1001, 1002, 1018, 1017), (994, 995, 1011, 1010), (1002, 1003, 1019, 1018), (995, 996, 1012, 1011), (1003, 1004, 1020, 1019), (996, 997, 1013, 1012), (1004, 1005, 1021, 1020), (1039, 1025, 1041, 1055), (1011, 1012, 1028, 1027), (1019, 1020, 1036, 1035), (1012, 1013, 1029, 1028), (1020, 1021, 1037, 1036), (1013, 1014, 1030, 1029), (1021, 1022, 1038, 1037), (1014, 1015, 1031, 1030), (1022, 1023, 1039, 1038), (1015, 1016, 1032, 1031), (1009, 1008, 1024, 1025), (1023, 1009, 1025, 1039), (1016, 1017, 1033, 1032), (1008, 1010, 1026, 1024), (1017, 1018, 1034, 1033), (1010, 1011, 1027, 1026), (1053, 1054, 1070, 1069), (1032, 1033, 1049, 1048), (1024, 1026, 1042, 1040), (1033, 1034, 1050, 1049), (1026, 1027, 1043, 1042), (1034, 1035, 1051, 1050), (1027, 1028, 1044, 1043), (1035, 1036, 1052, 1051), (1028, 1029, 1045, 1044), (1036, 1037, 1053, 1052), (1029, 1030, 1046, 1045), (1037, 1038, 1054, 1053), (1030, 1031, 1047, 1046), (1038, 1039, 1055, 1054), (1031, 1032, 1048, 1047), (1025, 1024, 1040, 1041), (1059, 1060, 1076, 1075), (1046, 1047, 1063, 1062), (1054, 1055, 1071, 1070), (1047, 1048, 1064, 1063), (1041, 1040, 1056, 1057), (1055, 1041, 1057, 1071), (1048, 1049, 1065, 1064), (1040, 1042, 1058, 1056), (1049, 1050, 1066, 1065), (1042, 1043, 1059, 1058), (1050, 1051, 1067, 1066), (1043, 1044, 1060, 1059), (1051, 1052, 1068, 1067), (1044, 1045, 1061, 1060), (1052, 1053, 1069, 1068), (1045, 1046, 1062, 1061), (1080, 1081, 1097, 1096), (1067, 1068, 1084, 1083), (1060, 1061, 1077, 1076), (1068, 1069, 1085, 1084), (1061, 1062, 1078, 1077), (1069, 1070, 1086, 1085), (1062, 1063, 1079, 1078), (1070, 1071, 1087, 1086), (1063, 1064, 1080, 1079), (1057, 1056, 1072, 1073), (1071, 1057, 1073, 1087), (1064, 1065, 1081, 1080), (1056, 1058, 1074, 1072), (1065, 1066, 1082, 1081), (1058, 1059, 1075, 1074), (1066, 1067, 1083, 1082), (1095, 1096, 1112, 1111), (1072, 1074, 1090, 1088), (1081, 1082, 1098, 1097), (1074, 1075, 1091, 1090), (1082, 1083, 1099, 1098), (1075, 1076, 1092, 1091), (1083, 1084, 1100, 1099), (1076, 1077, 1093, 1092), (1084, 1085, 1101, 1100), (1077, 1078, 1094, 1093), (1085, 1086, 1102, 1101), (1078, 1079, 1095, 1094), (1086, 1087, 1103, 1102), (1079, 1080, 1096, 1095), (1073, 1072, 1088, 1089), (1087, 1073, 1089, 1103), (1116, 1117, 1133, 1132), (1089, 1088, 1104, 1105), (1103, 1089, 1105, 1119), (1096, 1097, 1113, 1112), (1088, 1090, 1106, 1104), (1097, 1098, 1114, 1113), (1090, 1091, 1107, 1106), (1098, 1099, 1115, 1114), (1091, 1092, 1108, 1107), (1099, 1100, 1116, 1115), (1092, 1093, 1109, 1108), (1100, 1101, 1117, 1116), (1093, 1094, 1110, 1109), (1101, 1102, 1118, 1117), (1094, 1095, 1111, 1110), (1102, 1103, 1119, 1118), (1122, 1123, 1139, 1138), (1109, 1110, 1126, 1125), (1117, 1118, 1134, 1133), (1110, 1111, 1127, 1126), (1118, 1119, 1135, 1134), (1111, 1112, 1128, 1127), (1105, 1104, 1120, 1121), (1119, 1105, 1121, 1135), (1112, 1113, 1129, 1128), (1104, 1106, 1122, 1120), (1113, 1114, 1130, 1129), (1106, 1107, 1123, 1122), (1114, 1115, 1131, 1130), (1107, 1108, 1124, 1123), (1115, 1116, 1132, 1131), (1108, 1109, 1125, 1124), (1143, 1144, 1160, 1159), (1130, 1131, 1147, 1146), (1123, 1124, 1140, 1139), (1131, 1132, 1148, 1147), (1124, 1125, 1141, 1140), (1132, 1133, 1149, 1148), (1125, 1126, 1142, 1141), (1133, 1134, 1150, 1149), (1126, 1127, 1143, 1142), (1134, 1135, 1151, 1150), (1127, 1128, 1144, 1143), (1121, 1120, 1136, 1137), (1135, 1121, 1137, 1151), (1128, 1129, 1145, 1144), (1120, 1122, 1138, 1136), (1129, 1130, 1146, 1145), (1164, 1165, 1181, 1180), (1137, 1136, 1152, 1153), (1151, 1137, 1153, 1167), (1144, 1145, 1161, 1160), (1136, 1138, 1154, 1152), (1145, 1146, 1162, 1161), (1138, 1139, 1155, 1154), (1146, 1147, 1163, 1162), (1139, 1140, 1156, 1155), (1147, 1148, 1164, 1163), (1140, 1141, 1157, 1156), (1148, 1149, 1165, 1164), (1141, 1142, 1158, 1157), (1149, 1150, 1166, 1165), (1142, 1143, 1159, 1158), (1150, 1151, 1167, 1166), (1168, 1170, 1186, 1184), (1157, 1158, 1174, 1173), (1165, 1166, 1182, 1181), (1158, 1159, 1175, 1174), (1166, 1167, 1183, 1182), (1159, 1160, 1176, 1175), (1153, 1152, 1168, 1169), (1167, 1153, 1169, 1183), (1160, 1161, 1177, 1176), (1152, 1154, 1170, 1168), (1161, 1162, 1178, 1177), (1154, 1155, 1171, 1170), (1162, 1163, 1179, 1178), (1155, 1156, 1172, 1171), (1163, 1164, 1180, 1179), (1156, 1157, 1173, 1172), (1190, 1191, 1207, 1206), (1177, 1178, 1194, 1193), (1170, 1171, 1187, 1186), (1178, 1179, 1195, 1194), (1171, 1172, 1188, 1187), (1179, 1180, 1196, 1195), (1172, 1173, 1189, 1188), (1180, 1181, 1197, 1196), (1173, 1174, 1190, 1189), (1181, 1182, 1198, 1197), (1174, 1175, 1191, 1190), (1182, 1183, 1199, 1198), (1175, 1176, 1192, 1191), (1169, 1168, 1184, 1185), (1183, 1169, 1185, 1199), (1176, 1177, 1193, 1192), (1211, 1212, 1228, 1227), (1198, 1199, 1215, 1214), (1191, 1192, 1208, 1207), (1185, 1184, 1200, 1201), (1199, 1185, 1201, 1215), (1192, 1193, 1209, 1208), (1184, 1186, 1202, 1200), (1193, 1194, 1210, 1209), (1186, 1187, 1203, 1202), (1194, 1195, 1211, 1210), (1187, 1188, 1204, 1203), (1195, 1196, 1212, 1211), (1188, 1189, 1205, 1204), (1196, 1197, 1213, 1212), (1189, 1190, 1206, 1205), (1197, 1198, 1214, 1213), (1216, 1218, 1234, 1232), (1204, 1205, 1221, 1220), (1212, 1213, 1229, 1228), (1205, 1206, 1222, 1221), (1213, 1214, 1230, 1229), (1206, 1207, 1223, 1222), (1214, 1215, 1231, 1230), (1207, 1208, 1224, 1223), (1201, 1200, 1216, 1217), (1215, 1201, 1217, 1231), (1208, 1209, 1225, 1224), (1200, 1202, 1218, 1216), (1209, 1210, 1226, 1225), (1202, 1203, 1219, 1218), (1210, 1211, 1227, 1226), (1203, 1204, 1220, 1219), (1238, 1239, 1255, 1254), (1225, 1226, 1242, 1241), (1218, 1219, 1235, 1234), (1226, 1227, 1243, 1242), (1219, 1220, 1236, 1235), (1227, 1228, 1244, 1243), (1220, 1221, 1237, 1236), (1228, 1229, 1245, 1244), (1221, 1222, 1238, 1237), (1229, 1230, 1246, 1245), (1222, 1223, 1239, 1238), (1230, 1231, 1247, 1246), (1223, 1224, 1240, 1239), (1217, 1216, 1232, 1233), (1231, 1217, 1233, 1247), (1224, 1225, 1241, 1240), (1259, 1260, 1276, 1275), (1246, 1247, 1263, 1262), (1239, 1240, 1256, 1255), (1233, 1232, 1248, 1249), (1247, 1233, 1249, 1263), (1240, 1241, 1257, 1256), (1232, 1234, 1250, 1248), (1241, 1242, 1258, 1257), (1234, 1235, 1251, 1250), (1242, 1243, 1259, 1258), (1235, 1236, 1252, 1251), (1243, 1244, 1260, 1259), (1236, 1237, 1253, 1252), (1244, 1245, 1261, 1260), (1237, 1238, 1254, 1253), (1245, 1246, 1262, 1261), (1273, 1274, 1290, 1289), (1252, 1253, 1269, 1268), (1260, 1261, 1277, 1276), (1253, 1254, 1270, 1269), (1261, 1262, 1278, 1277), (1254, 1255, 1271, 1270), (1262, 1263, 1279, 1278), (1255, 1256, 1272, 1271), (1249, 1248, 1264, 1265), (1263, 1249, 1265, 1279), (1256, 1257, 1273, 1272), (1248, 1250, 1266, 1264), (1257, 1258, 1274, 1273), (1250, 1251, 1267, 1266), (1258, 1259, 1275, 1274), (1251, 1252, 1268, 1267), (1294, 1295, 1311, 1310), (1266, 1267, 1283, 1282), (1274, 1275, 1291, 1290), (1267, 1268, 1284, 1283), (1275, 1276, 1292, 1291), (1268, 1269, 1285, 1284), (1276, 1277, 1293, 1292), (1269, 1270, 1286, 1285), (1277, 1278, 1294, 1293), (1270, 1271, 1287, 1286), (1278, 1279, 1295, 1294), (1271, 1272, 1288, 1287), (1265, 1264, 1280, 1281), (1279, 1265, 1281, 1295), (1272, 1273, 1289, 1288), (1264, 1266, 1282, 1280), (1300, 1301, 1317, 1316), (1287, 1288, 1304, 1303), (1281, 1280, 1296, 1297), (1295, 1281, 1297, 1311), (1288, 1289, 1305, 1304), (1280, 1282, 1298, 1296), (1289, 1290, 1306, 1305), (1282, 1283, 1299, 1298), (1290, 1291, 1307, 1306), (1283, 1284, 1300, 1299), (1291, 1292, 1308, 1307), (1284, 1285, 1301, 1300), (1292, 1293, 1309, 1308), (1285, 1286, 1302, 1301), (1293, 1294, 1310, 1309), (1286, 1287, 1303, 1302), (1321, 1322, 1338, 1337), (1308, 1309, 1325, 1324), (1301, 1302, 1318, 1317), (1309, 1310, 1326, 1325), (1302, 1303, 1319, 1318), (1310, 1311, 1327, 1326), (1303, 1304, 1320, 1319), (1297, 1296, 1312, 1313), (1311, 1297, 1313, 1327), (1304, 1305, 1321, 1320), (1296, 1298, 1314, 1312), (1305, 1306, 1322, 1321), (1298, 1299, 1315, 1314), (1306, 1307, 1323, 1322), (1299, 1300, 1316, 1315), (1307, 1308, 1324, 1323), (1342, 1343, 1359, 1358), (1314, 1315, 1331, 1330), (1322, 1323, 1339, 1338), (1315, 1316, 1332, 1331), (1323, 1324, 1340, 1339), (1316, 1317, 1333, 1332), (1324, 1325, 1341, 1340), (1317, 1318, 1334, 1333), (1325, 1326, 1342, 1341), (1318, 1319, 1335, 1334), (1326, 1327, 1343, 1342), (1319, 1320, 1336, 1335), (1313, 1312, 1328, 1329), (1327, 1313, 1329, 1343), (1320, 1321, 1337, 1336), (1312, 1314, 1330, 1328), (1356, 1357, 1373, 1372), (1335, 1336, 1352, 1351), (1329, 1328, 1344, 1345), (1343, 1329, 1345, 1359), (1336, 1337, 1353, 1352), (1328, 1330, 1346, 1344), (1337, 1338, 1354, 1353), (1330, 1331, 1347, 1346), (1338, 1339, 1355, 1354), (1331, 1332, 1348, 1347), (1339, 1340, 1356, 1355), (1332, 1333, 1349, 1348), (1340, 1341, 1357, 1356), (1333, 1334, 1350, 1349), (1341, 1342, 1358, 1357), (1334, 1335, 1351, 1350), (1362, 1363, 1379, 1378), (1349, 1350, 1366, 1365), (1357, 1358, 1374, 1373), (1350, 1351, 1367, 1366), (1358, 1359, 1375, 1374), (1351, 1352, 1368, 1367), (1345, 1344, 1360, 1361), (1359, 1345, 1361, 1375), (1352, 1353, 1369, 1368), (1344, 1346, 1362, 1360), (1353, 1354, 1370, 1369), (1346, 1347, 1363, 1362), (1354, 1355, 1371, 1370), (1347, 1348, 1364, 1363), (1355, 1356, 1372, 1371), (1348, 1349, 1365, 1364), (1383, 1384, 1400, 1399), (1370, 1371, 1387, 1386), (1363, 1364, 1380, 1379), (1371, 1372, 1388, 1387), (1364, 1365, 1381, 1380), (1372, 1373, 1389, 1388), (1365, 1366, 1382, 1381), (1373, 1374, 1390, 1389), (1366, 1367, 1383, 1382), (1374, 1375, 1391, 1390), (1367, 1368, 1384, 1383), (1361, 1360, 1376, 1377), (1375, 1361, 1377, 1391), (1368, 1369, 1385, 1384), (1360, 1362, 1378, 1376), (1369, 1370, 1386, 1385), (1404, 1405, 1421, 1420), (1377, 1376, 1392, 1393), (1391, 1377, 1393, 1407), (1384, 1385, 1401, 1400), (1376, 1378, 1394, 1392), (1385, 1386, 1402, 1401), (1378, 1379, 1395, 1394), (1386, 1387, 1403, 1402), (1379, 1380, 1396, 1395), (1387, 1388, 1404, 1403), (1380, 1381, 1397, 1396), (1388, 1389, 1405, 1404), (1381, 1382, 1398, 1397), (1389, 1390, 1406, 1405), (1382, 1383, 1399, 1398), (1390, 1391, 1407, 1406), (1410, 1411, 1427, 1426), (1397, 1398, 1414, 1413), (1405, 1406, 1422, 1421), (1398, 1399, 1415, 1414), (1406, 1407, 1423, 1422), (1399, 1400, 1416, 1415), (1393, 1392, 1408, 1409), (1407, 1393, 1409, 1423), (1400, 1401, 1417, 1416), (1392, 1394, 1410, 1408), (1401, 1402, 1418, 1417), (1394, 1395, 1411, 1410), (1402, 1403, 1419, 1418), (1395, 1396, 1412, 1411), (1403, 1404, 1420, 1419), (1396, 1397, 1413, 1412), (1437, 1438, 1454, 1453), (1418, 1419, 1435, 1434), (1411, 1412, 1428, 1427), (1419, 1420, 1436, 1435), (1412, 1413, 1429, 1428), (1420, 1421, 1437, 1436), (1413, 1414, 1430, 1429), (1421, 1422, 1438, 1437), (1414, 1415, 1431, 1430), (1422, 1423, 1439, 1438), (1415, 1416, 1432, 1431), (1409, 1408, 1424, 1425), (1423, 1409, 1425, 1439), (1416, 1417, 1433, 1432), (1408, 1410, 1426, 1424), (1417, 1418, 1434, 1433), (1451, 1452, 1468, 1467), (1430, 1431, 1447, 1446), (1438, 1439, 1455, 1454), (1431, 1432, 1448, 1447), (1425, 1424, 1440, 1441), (1439, 1425, 1441, 1455), (1432, 1433, 1449, 1448), (1424, 1426, 1442, 1440), (1433, 1434, 1450, 1449), (1426, 1427, 1443, 1442), (1434, 1435, 1451, 1450), (1427, 1428, 1444, 1443), (1435, 1436, 1452, 1451), (1428, 1429, 1445, 1444), (1436, 1437, 1453, 1452), (1429, 1430, 1446, 1445), (1456, 1458, 1474, 1472), (1444, 1445, 1461, 1460), (1452, 1453, 1469, 1468), (1445, 1446, 1462, 1461), (1453, 1454, 1470, 1469), (1446, 1447, 1463, 1462), (1454, 1455, 1471, 1470), (1447, 1448, 1464, 1463), (1441, 1440, 1456, 1457), (1455, 1441, 1457, 1471), (1448, 1449, 1465, 1464), (1440, 1442, 1458, 1456), (1449, 1450, 1466, 1465), (1442, 1443, 1459, 1458), (1450, 1451, 1467, 1466), (1443, 1444, 1460, 1459), (1478, 1479, 1495, 1494), (1465, 1466, 1482, 1481), (1458, 1459, 1475, 1474), (1466, 1467, 1483, 1482), (1459, 1460, 1476, 1475), (1467, 1468, 1484, 1483), (1460, 1461, 1477, 1476), (1468, 1469, 1485, 1484), (1461, 1462, 1478, 1477), (1469, 1470, 1486, 1485), (1462, 1463, 1479, 1478), (1470, 1471, 1487, 1486), (1463, 1464, 1480, 1479), (1457, 1456, 1472, 1473), (1471, 1457, 1473, 1487), (1464, 1465, 1481, 1480), (1499, 1500, 1516, 1515), (1486, 1487, 1503, 1502), (1479, 1480, 1496, 1495), (1473, 1472, 1488, 1489), (1487, 1473, 1489, 1503), (1480, 1481, 1497, 1496), (1472, 1474, 1490, 1488), (1481, 1482, 1498, 1497), (1474, 1475, 1491, 1490), (1482, 1483, 1499, 1498), (1475, 1476, 1492, 1491), (1483, 1484, 1500, 1499), (1476, 1477, 1493, 1492), (1484, 1485, 1501, 1500), (1477, 1478, 1494, 1493), (1485, 1486, 1502, 1501), (1504, 1506, 1522, 1520), (1492, 1493, 1509, 1508), (1500, 1501, 1517, 1516), (1493, 1494, 1510, 1509), (1501, 1502, 1518, 1517), (1494, 1495, 1511, 1510), (1502, 1503, 1519, 1518), (1495, 1496, 1512, 1511), (1489, 1488, 1504, 1505), (1503, 1489, 1505, 1519), (1496, 1497, 1513, 1512), (1488, 1490, 1506, 1504), (1497, 1498, 1514, 1513), (1490, 1491, 1507, 1506), (1498, 1499, 1515, 1514), (1491, 1492, 1508, 1507), (1526, 1527, 1543, 1542), (1513, 1514, 1530, 1529), (1506, 1507, 1523, 1522), (1514, 1515, 1531, 1530), (1507, 1508, 1524, 1523), (1515, 1516, 1532, 1531), (1508, 1509, 1525, 1524), (1516, 1517, 1533, 1532), (1509, 1510, 1526, 1525), (1517, 1518, 1534, 1533), (1510, 1511, 1527, 1526), (1518, 1519, 1535, 1534), (1511, 1512, 1528, 1527), (1505, 1504, 1520, 1521), (1519, 1505, 1521, 1535), (1512, 1513, 1529, 1528), (1547, 1548, 1564, 1563), (1534, 1535, 1551, 1550), (1527, 1528, 1544, 1543), (1521, 1520, 1536, 1537), (1535, 1521, 1537, 1551), (1528, 1529, 1545, 1544), (1520, 1522, 1538, 1536), (1529, 1530, 1546, 1545), (1522, 1523, 1539, 1538), (1530, 1531, 1547, 1546), (1523, 1524, 1540, 1539), (1531, 1532, 1548, 1547), (1524, 1525, 1541, 1540), (1532, 1533, 1549, 1548), (1525, 1526, 1542, 1541), (1533, 1534, 1550, 1549), (1561, 1562, 1578, 1577), (1540, 1541, 1557, 1556), (1548, 1549, 1565, 1564), (1541, 1542, 1558, 1557), (1549, 1550, 1566, 1565), (1542, 1543, 1559, 1558), (1550, 1551, 1567, 1566), (1543, 1544, 1560, 1559), (1537, 1536, 1552, 1553), (1551, 1537, 1553, 1567), (1544, 1545, 1561, 1560), (1536, 1538, 1554, 1552), (1545, 1546, 1562, 1561), (1538, 1539, 1555, 1554), (1546, 1547, 1563, 1562), (1539, 1540, 1556, 1555), (1582, 1583, 1599, 1598), (1554, 1555, 1571, 1570), (1562, 1563, 1579, 1578), (1555, 1556, 1572, 1571), (1563, 1564, 1580, 1579), (1556, 1557, 1573, 1572), (1564, 1565, 1581, 1580), (1557, 1558, 1574, 1573), (1565, 1566, 1582, 1581), (1558, 1559, 1575, 1574), (1566, 1567, 1583, 1582), (1559, 1560, 1576, 1575), (1553, 1552, 1568, 1569), (1567, 1553, 1569, 1583), (1560, 1561, 1577, 1576), (1552, 1554, 1570, 1568), (1588, 1589, 1605, 1604), (1575, 1576, 1592, 1591), (1569, 1568, 1584, 1585), (1583, 1569, 1585, 1599), (1576, 1577, 1593, 1592), (1568, 1570, 1586, 1584), (1577, 1578, 1594, 1593), (1570, 1571, 1587, 1586), (1578, 1579, 1595, 1594), (1571, 1572, 1588, 1587), (1579, 1580, 1596, 1595), (1572, 1573, 1589, 1588), (1580, 1581, 1597, 1596), (1573, 1574, 1590, 1589), (1581, 1582, 1598, 1597), (1574, 1575, 1591, 1590), (1609, 1610, 1626, 1625), (1596, 1597, 1613, 1612), (1589, 1590, 1606, 1605), (1597, 1598, 1614, 1613), (1590, 1591, 1607, 1606), (1598, 1599, 1615, 1614), (1591, 1592, 1608, 1607), (1585, 1584, 1600, 1601), (1599, 1585, 1601, 1615), (1592, 1593, 1609, 1608), (1584, 1586, 1602, 1600), (1593, 1594, 1610, 1609), (1586, 1587, 1603, 1602), (1594, 1595, 1611, 1610), (1587, 1588, 1604, 1603), (1595, 1596, 1612, 1611), (1630, 1631, 1647, 1646), (1602, 1603, 1619, 1618), (1610, 1611, 1627, 1626), (1603, 1604, 1620, 1619), (1611, 1612, 1628, 1627), (1604, 1605, 1621, 1620), (1612, 1613, 1629, 1628), (1605, 1606, 1622, 1621), (1613, 1614, 1630, 1629), (1606, 1607, 1623, 1622), (1614, 1615, 1631, 1630), (1607, 1608, 1624, 1623), (1601, 1600, 1616, 1617), (1615, 1601, 1617, 1631), (1608, 1609, 1625, 1624), (1600, 1602, 1618, 1616), (1636, 1637, 1653, 1652), (1623, 1624, 1640, 1639), (1617, 1616, 1632, 1633), (1631, 1617, 1633, 1647), (1624, 1625, 1641, 1640), (1616, 1618, 1634, 1632), (1625, 1626, 1642, 1641), (1618, 1619, 1635, 1634), (1626, 1627, 1643, 1642), (1619, 1620, 1636, 1635), (1627, 1628, 1644, 1643), (1620, 1621, 1637, 1636), (1628, 1629, 1645, 1644), (1621, 1622, 1638, 1637), (1629, 1630, 1646, 1645), (1622, 1623, 1639, 1638), (1650, 1651, 1667, 1666), (1644, 1645, 1661, 1660), (1637, 1638, 1654, 1653), (1645, 1646, 1662, 1661), (1638, 1639, 1655, 1654), (1646, 1647, 1663, 1662), (1639, 1640, 1656, 1655), (1633, 1632, 1648, 1649), (1647, 1633, 1649, 1663), (1640, 1641, 1657, 1656), (1632, 1634, 1650, 1648), (1641, 1642, 1658, 1657), (1634, 1635, 1651, 1650), (1642, 1643, 1659, 1658), (1635, 1636, 1652, 1651), (1643, 1644, 1660, 1659), (1665, 1664, 1680, 1681), (1658, 1659, 1675, 1674), (1651, 1652, 1668, 1667), (1659, 1660, 1676, 1675), (1652, 1653, 1669, 1668), (1660, 1661, 1677, 1676), (1653, 1654, 1670, 1669), (1661, 1662, 1678, 1677), (1654, 1655, 1671, 1670), (1662, 1663, 1679, 1678), (1655, 1656, 1672, 1671), (1649, 1648, 1664, 1665), (1663, 1649, 1665, 1679), (1656, 1657, 1673, 1672), (1648, 1650, 1666, 1664), (1657, 1658, 1674, 1673), (1685, 1686, 1702, 1701), (1679, 1665, 1681, 1695), (1672, 1673, 1689, 1688), (1664, 1666, 1682, 1680), (1673, 1674, 1690, 1689), (1666, 1667, 1683, 1682), (1674, 1675, 1691, 1690), (1667, 1668, 1684, 1683), (1675, 1676, 1692, 1691), (1668, 1669, 1685, 1684), (1676, 1677, 1693, 1692), (1669, 1670, 1686, 1685), (1677, 1678, 1694, 1693), (1670, 1671, 1687, 1686), (1678, 1679, 1695, 1694), (1671, 1672, 1688, 1687), (1706, 1707, 1723, 1722), (1693, 1694, 1710, 1709), (1686, 1687, 1703, 1702), (1694, 1695, 1711, 1710), (1687, 1688, 1704, 1703), (1681, 1680, 1696, 1697), (1695, 1681, 1697, 1711), (1688, 1689, 1705, 1704), (1680, 1682, 1698, 1696), (1689, 1690, 1706, 1705), (1682, 1683, 1699, 1698), (1690, 1691, 1707, 1706), (1683, 1684, 1700, 1699), (1691, 1692, 1708, 1707), (1684, 1685, 1701, 1700), (1692, 1693, 1709, 1708), (1727, 1713, 1729, 1743), (1699, 1700, 1716, 1715), (1707, 1708, 1724, 1723), (1700, 1701, 1717, 1716), (1708, 1709, 1725, 1724), (1701, 1702, 1718, 1717), (1709, 1710, 1726, 1725), (1702, 1703, 1719, 1718), (1710, 1711, 1727, 1726), (1703, 1704, 1720, 1719), (1697, 1696, 1712, 1713), (1711, 1697, 1713, 1727), (1704, 1705, 1721, 1720), (1696, 1698, 1714, 1712), (1705, 1706, 1722, 1721), (1698, 1699, 1715, 1714), (1741, 1742, 1758, 1757), (1720, 1721, 1737, 1736), (1712, 1714, 1730, 1728), (1721, 1722, 1738, 1737), (1714, 1715, 1731, 1730), (1722, 1723, 1739, 1738), (1715, 1716, 1732, 1731), (1723, 1724, 1740, 1739), (1716, 1717, 1733, 1732), (1724, 1725, 1741, 1740), (1717, 1718, 1734, 1733), (1725, 1726, 1742, 1741), (1718, 1719, 1735, 1734), (1726, 1727, 1743, 1742), (1719, 1720, 1736, 1735), (1713, 1712, 1728, 1729), (1747, 1748, 1764, 1763), (1734, 1735, 1751, 1750), (1742, 1743, 1759, 1758), (1735, 1736, 1752, 1751), (1729, 1728, 1744, 1745), (1743, 1729, 1745, 1759), (1736, 1737, 1753, 1752), (1728, 1730, 1746, 1744), (1737, 1738, 1754, 1753), (1730, 1731, 1747, 1746), (1738, 1739, 1755, 1754), (1731, 1732, 1748, 1747), (1739, 1740, 1756, 1755), (1732, 1733, 1749, 1748), (1740, 1741, 1757, 1756), (1733, 1734, 1750, 1749), (1768, 1769, 1785, 1784), (1755, 1756, 1772, 1771), (1748, 1749, 1765, 1764), (1756, 1757, 1773, 1772), (1749, 1750, 1766, 1765), (1757, 1758, 1774, 1773), (1750, 1751, 1767, 1766), (1758, 1759, 1775, 1774), (1751, 1752, 1768, 1767), (1745, 1744, 1760, 1761), (1759, 1745, 1761, 1775), (1752, 1753, 1769, 1768), (1744, 1746, 1762, 1760), (1753, 1754, 1770, 1769), (1746, 1747, 1763, 1762), (1754, 1755, 1771, 1770), (1789, 1790, 1806, 1805), (1760, 1762, 1778, 1776), (1769, 1770, 1786, 1785), (1762, 1763, 1779, 1778), (1770, 1771, 1787, 1786), (1763, 1764, 1780, 1779), (1771, 1772, 1788, 1787), (1764, 1765, 1781, 1780), (1772, 1773, 1789, 1788), (1765, 1766, 1782, 1781), (1773, 1774, 1790, 1789), (1766, 1767, 1783, 1782), (1774, 1775, 1791, 1790), (1767, 1768, 1784, 1783), (1761, 1760, 1776, 1777), (1775, 1761, 1777, 1791), (1806, 1807, 1823, 1822), (1782, 1783, 1799, 1798), (1790, 1791, 1807, 1806), (1783, 1784, 1800, 1799), (1777, 1776, 1792, 1793), (1791, 1777, 1793, 1807), (1784, 1785, 1801, 1800), (1776, 1778, 1794, 1792), (1785, 1786, 1802, 1801), (1778, 1779, 1795, 1794), (1786, 1787, 1803, 1802), (1779, 1780, 1796, 1795), (1787, 1788, 1804, 1803), (1780, 1781, 1797, 1796), (1788, 1789, 1805, 1804), (1781, 1782, 1798, 1797), (1809, 1808, 1810, 1811, 1812, 1813, 1814, 1815, 1816, 1817, 1818, 1819, 1820, 1821, 1822, 1823), (1799, 1800, 1816, 1815), (1793, 1792, 1808, 1809), (1807, 1793, 1809, 1823), (1800, 1801, 1817, 1816), (1792, 1794, 1810, 1808), (1801, 1802, 1818, 1817), (1794, 1795, 1811, 1810), (1802, 1803, 1819, 1818), (1795, 1796, 1812, 1811), (1803, 1804, 1820, 1819), (1796, 1797, 1813, 1812), (1804, 1805, 1821, 1820), (1797, 1798, 1814, 1813), (1805, 1806, 1822, 1821), (1798, 1799, 1815, 1814)])
me_sphere.polygons.foreach_set('use_smooth', [True] * 1810)
me_sphere.use_remesh_preserve_volume = False
me_sphere.use_remesh_preserve_attributes = False
me_sphere.use_mirror_vertex_groups = False
me_sphere.update()

# ---- objects
ob_sphere = bpy.data.objects.new('Sphere', me_sphere)
ob_lamp = bpy.data.objects.new('Lamp', light_lamp)
ob_camera = bpy.data.objects.new('Camera', cam_camera)

# ---- transforms, parenting, visibility, modifiers, constraints
ob_sphere.location = (0.0, 0.0, 4.364)
ob_sphere.lineart.crease_threshold = 0.0
_m = ob_sphere.modifiers.new('Subsurf', 'SUBSURF')
_m.uv_smooth = 'PRESERVE_CORNERS'
_m.quality = 2
_m.levels = 2
_m.show_only_control_edges = False
ob_lamp.location = (4.076, 1.005, 5.904)
ob_lamp.rotation_euler = (0.6503, 0.05522, 1.866)
ob_lamp.lock_rotations_4d = False
ob_lamp.empty_display_type = 'ARROWS'
ob_lamp.color = (0.0, 0.0, 0.0, 0.0)
ob_lamp.lineart.crease_threshold = 0.0
ob_camera.location = (7.481, -6.508, 5.344)
ob_camera.rotation_euler = (1.109, 0.01082, 0.8149)
ob_camera.lock_rotations_4d = False
ob_camera.empty_display_type = 'ARROWS'
ob_camera.color = (0.0, 0.0, 0.0, 0.0)
ob_camera.display_type = 'WIRE'
ob_camera.lineart.crease_threshold = 0.0

# ---- collection membership
col_collection_1.objects.link(ob_sphere)
col_collection_1.objects.link(ob_lamp)
col_collection_1.objects.link(ob_camera)

# ---- scene / render settings (as saved in the file)
scene.camera = ob_camera
scene.frame_start = 1; scene.frame_end = 250; scene.frame_set(1)
scene.render.engine = 'BLENDER_EEVEE_NEXT'
scene.render.resolution_percentage = 50
scene.render.dither_intensity = 0.0
scene.cycles.use_denoising = False
scene.cycles.samples = 10
scene.cycles.sampling_pattern = 'TABULATED_SOBOL'
scene.cycles.light_sampling_threshold = 0.0
scene.cycles.use_adaptive_sampling = False
scene.cycles.use_light_tree = False
scene.cycles.blur_glossy = 0.0
scene.cycles.pixel_filter_type = 'GAUSSIAN'
scene.cycles.sample_clamp_indirect = 0.0
scene.view_settings.view_transform = 'Standard'
bpy.context.view_layer.update()
